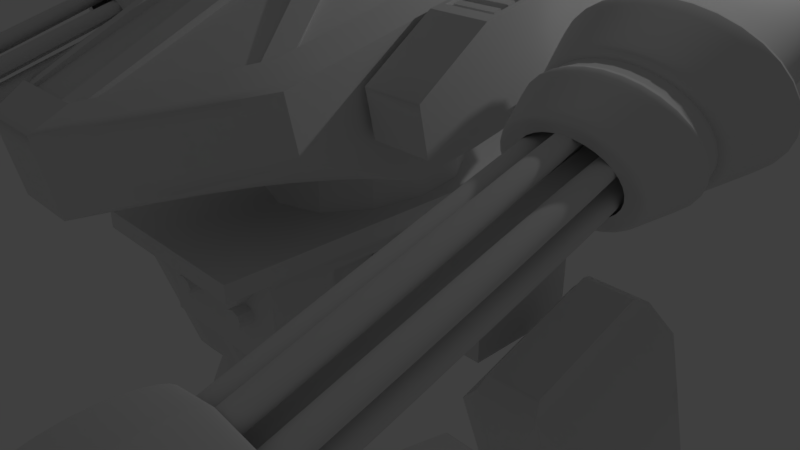 # Source: Mecha16.blend  (saved by Blender 2.79.0; exported with 4.5.12 LTS)
import bpy
from mathutils import Matrix  # noqa: F401  (used for matrix-valued properties, if any)

bpy.ops.wm.read_factory_settings(use_empty=True)
scene = bpy.context.scene
scene.name = 'Scene'

# ---- collections
col_collection_1 = bpy.data.collections.new('Collection 1'); scene.collection.children.link(col_collection_1)

# ---- materials (node trees are filled in below, after node groups)
mat_material = bpy.data.materials.new('Material')
mat_material.alpha_threshold = 0.0
mat_material.roughness = 0.5
mat_material.line_color = (0.0, 0.0, 0.0, 1.0)

# ---- material node trees

# ---- world
world_world = bpy.data.worlds.new('World'); scene.world = world_world
world_world.color = (0.05088, 0.05088, 0.05088)
world_world.use_sun_shadow = False
world_world.sun_shadow_jitter_overblur = 0.0
world_world.cycles.sampling_method = 'MANUAL'

# ---- cameras
cam_camera = bpy.data.cameras.new('Camera')
cam_camera.clip_end = 100.0
cam_camera.lens = 35.0
cam_camera.sensor_width = 32.0
cam_camera.sensor_height = 18.0
cam_camera.ortho_scale = 7.314
cam_camera.dof.focus_distance = 0.0

# ---- lights
light_lamp = bpy.data.lights.new('Lamp', 'POINT')
light_lamp.transmission_factor = 0.0
light_lamp.cutoff_distance = 30.0
light_lamp.energy = 100.0
light_lamp.shadow_buffer_clip_start = 1.001
light_lamp.shadow_soft_size = 0.1
light_lamp.shadow_maximum_resolution = 0.006
light_lamp.use_absolute_resolution = True

# ---- meshes
me_cube = bpy.data.meshes.new('Cube')
me_cube.from_pydata([(1.0, 1.484, -0.8177), (1.0, -1.484, -0.8177), (1.0, 1.484, 2.433), (1.0, -1.484, 2.433), (4.341, 0.6427, -6.022), (4.341, -0.04758, -6.919), (2.709, 0.00466, -6.603), (2.709, 0.5516, -5.893), (4.341, 0.07061, 0.5426), (4.341, -0.6197, -0.354), (2.709, -0.5286, -0.4837), (2.709, 0.01837, 0.2268), (4.011, 0.8782, -16.3), (4.011, 0.3734, -16.3), (3.273, 0.3734, -16.3), (3.273, 0.8782, -16.3), (4.498, 0.9246, -9.475), (4.498, 0.327, -9.475), (2.787, 0.327, -9.475), (2.787, 0.9246, -9.475), (2.731, -0.9325, -24.13), (0.6964, -1.538, -24.13), (0.262, -1.103, -24.13), (1.852, -0.05254, -24.13), (2.336, -0.8309, -22.43), (0.7541, -1.301, -22.67), (0.5907, -1.138, -22.67), (1.827, -0.3213, -22.43), (1.632, -0.5138, 4.622), (0.4053, -0.3318, 10.87), (1.632, 1.095, 6.412), (0.7151, 0.8117, 11.7), (0.2523, 1.33, 6.389), (0.2523, 1.025, 12.08), (1.632, 1.488, 10.45), (1.632, 1.588, 8.59), (1.632, 0.09914, 4.971), (1.632, 0.6362, 5.401), (0.8113, 0.3119, 11.44), (0.3557, -1.118, 10.02), (1.632, -1.586, 7.995), (1.632, -1.486, 6.13), (0.2523, -0.8806, 4.119), (1.337, -1.471, 8.332), (0.3221, 0.3823, 11.87), (0.7535, 0.2412, 11.06), (0.3221, 0.7454, 5.111), (0.3221, 0.0288, 4.537), (0.3952, -2.64, 5.026), (0.3952, -2.759, 7.235), (1.632, 0.7394, 7.77), (1.632, -0.2395, 6.986), (1.632, 0.6248, 9.905), (1.632, -0.3542, 9.121), (0.3952, 2.17, 8.876), (0.3952, 2.051, 11.08), (1.716, 0.9253, 7.765), (1.716, -0.9433, 6.269), (1.716, 0.7948, 10.19), (2.42, 0.9253, 7.765), (2.42, -0.9433, 6.269), (2.42, 0.7948, 10.19), (0.0, 1.33, 6.389), (0.0, 1.025, 12.08), (0.0, -0.8806, 4.119), (0.7535, -0.238, 10.67), (0.0, 0.3823, 11.87), (0.685, -0.7733, 10.15), (0.0, 0.7454, 5.111), (0.0, 0.0288, 4.537), (0.0, -2.64, 5.026), (0.0, -2.759, 7.235), (0.0, 2.17, 8.876), (0.0, 2.051, 11.08), (0.0, 1.484, -0.8177), (0.0, -1.484, -0.8177), (0.0, 1.484, 2.433), (0.0, -1.484, 2.433), (2.513, -0.7515, -23.96), (2.019, -0.2569, -23.96), (2.513, -0.7515, -23.54), (2.019, -0.2569, -23.54), (2.957, -0.5489, -23.96), (2.463, -0.05427, -23.96), (2.957, -0.5489, -23.54), (2.463, -0.05427, -23.54), (2.509, 0.598, -23.49), (4.753, 0.598, -23.49), (2.509, 0.598, -24.01), (4.753, 0.598, -24.01), (4.324, 1.839, -23.49), (4.753, 1.112, -23.49), (2.509, 1.112, -23.49), (2.938, 1.839, -23.49), (3.194, -0.563, -24.04), (2.532, 0.09945, -24.04), (3.194, -0.563, -23.46), (2.532, 0.09945, -23.46), (4.753, 1.112, -24.01), (4.324, 1.839, -24.01), (2.938, 1.839, -24.01), (2.509, 1.112, -24.01), (2.509, 0.6412, -24.01), (4.753, 0.6412, -24.01), (2.509, 0.6412, -23.49), (4.753, 0.6412, -23.49), (4.753, 0.1276, -24.01), (4.026, -0.5995, -24.01), (3.236, -0.5995, -24.01), (2.509, 0.1276, -24.01), (4.026, -0.5995, -23.49), (4.753, 0.1276, -23.49), (2.509, 0.1276, -23.49), (3.236, -0.5995, -23.49), (5.434, -0.06244, -24.13), (7.014, -1.12, -24.13), (6.575, -1.553, -24.13), (4.546, -0.9383, -24.13), (5.457, -0.3313, -22.43), (6.684, -1.153, -22.67), (6.519, -1.316, -22.67), (4.942, -0.839, -22.43), (5.265, -0.266, -23.96), (4.766, -0.7584, -23.96), (5.265, -0.266, -23.54), (4.766, -0.7584, -23.54), (4.823, -0.06133, -23.96), (4.324, -0.5537, -23.96), (4.823, -0.06133, -23.54), (4.324, -0.5537, -23.54), (4.756, 0.0927, -24.04), (4.087, -0.5667, -24.04), (4.756, 0.0927, -23.46), (4.087, -0.5667, -23.46), (2.573, 2.324, -24.08), (3.105, 4.141, -24.08), (4.147, 4.141, -24.08), (4.681, 2.324, -24.08), (2.853, 2.531, -22.38), (3.263, 3.933, -22.62), (3.988, 3.934, -22.62), (4.401, 2.532, -22.38), (3.186, 2.388, -23.92), (4.068, 2.388, -23.92), (3.186, 2.388, -23.49), (4.068, 2.388, -23.49), (3.186, 2.026, -23.92), (4.069, 2.026, -23.92), (3.186, 2.026, -23.49), (4.069, 2.026, -23.49), (3.036, 1.901, -23.99), (4.219, 1.901, -23.99), (3.036, 1.901, -23.42), (4.219, 1.901, -23.42), (2.731, -0.9325, -23.37), (0.6964, -1.538, -23.68), (1.852, -0.05254, -23.37), (0.262, -1.103, -23.68), (5.434, -0.06244, -23.37), (7.014, -1.12, -23.68), (4.546, -0.9383, -23.37), (6.575, -1.553, -23.68), (2.573, 2.324, -23.32), (3.105, 4.141, -23.63), (4.681, 2.324, -23.32), (4.147, 4.141, -23.63), (4.356, 0.3018, -21.35), (3.886, -0.1678, -21.35), (4.356, 0.9374, -21.35), (4.356, 0.6336, -21.35), (2.906, 0.6336, -21.35), (2.906, 0.9374, -21.35), (3.184, 1.407, -21.35), (4.079, 1.407, -21.35), (4.356, 0.6057, -21.35), (2.906, 0.6057, -21.35), (3.376, -0.1678, -21.35), (2.906, 0.3018, -21.35), (4.15, 0.3921, -21.35), (3.814, 0.05576, -21.35), (4.15, 0.8472, -21.35), (4.15, 0.6296, -21.35), (3.112, 0.6296, -21.35), (3.112, 0.8472, -21.35), (3.311, 1.184, -21.35), (3.952, 1.184, -21.35), (4.15, 0.6096, -21.35), (3.112, 0.6096, -21.35), (3.448, 0.05576, -21.35), (3.112, 0.3921, -21.35), (4.15, 0.3921, -23.71), (3.814, 0.05576, -23.71), (4.15, 0.8472, -23.71), (4.15, 0.6296, -23.71), (3.112, 0.6296, -23.71), (3.112, 0.8472, -23.71), (3.311, 1.184, -23.71), (3.952, 1.184, -23.71), (4.15, 0.6096, -23.71), (3.112, 0.6096, -23.71), (3.448, 0.05576, -23.71), (3.112, 0.3921, -23.71), (4.095, 0.4163, -23.54), (3.794, 0.1158, -23.54), (4.095, 0.823, -23.54), (4.095, 0.6286, -23.54), (3.167, 0.6286, -23.54), (3.167, 0.823, -23.54), (3.345, 1.123, -23.54), (3.918, 1.123, -23.54), (4.095, 0.6107, -23.54), (3.167, 0.6107, -23.54), (3.468, 0.1158, -23.54), (3.167, 0.4163, -23.54), (4.095, 0.4163, -17.38), (3.794, 0.1158, -17.38), (4.095, 0.823, -17.38), (4.095, 0.6286, -17.38), (3.167, 0.6286, -17.38), (3.167, 0.823, -17.38), (3.345, 1.123, -17.38), (3.918, 1.123, -17.38), (4.095, 0.6107, -17.38), (3.167, 0.6107, -17.38), (3.468, 0.1158, -17.38), (3.167, 0.4163, -17.38), (2.561, -0.8887, -22.79), (0.7213, -1.436, -23.07), (1.842, -0.1684, -22.79), (0.4037, -1.118, -23.07), (5.444, -0.1783, -22.79), (6.872, -1.134, -23.07), (4.717, -0.8955, -22.79), (6.551, -1.451, -23.07), (2.694, 2.413, -22.74), (3.173, 4.051, -23.02), (4.561, 2.414, -22.74), (4.078, 4.052, -23.02), (1.142, 1.905, 2.433), (1.142, -1.905, 2.433), (0.0, 1.905, 2.433), (0.0, -1.905, 2.433), (1.142, 1.905, 3.004), (1.142, -1.905, 3.004), (0.0, 1.905, 3.004), (0.0, -1.905, 3.004), (1.0, 0.9308, -0.212), (1.0, -0.9308, -0.212), (1.0, 0.9308, 1.827), (1.0, -0.9308, 1.827), (0.8613, 0.9308, -0.212), (0.8613, -0.9308, -0.212), (0.8613, 0.9308, 1.827), (0.8613, -0.9308, 1.827), (0.8789, 0.4787, -0.1351), (0.8789, -0.4787, -0.1351), (0.8789, 0.4787, 1.75), (0.8789, -0.4787, 1.75), (2.523, 0.4787, -0.1351), (2.523, -0.4787, -0.1351), (2.523, 0.4787, 1.75), (2.523, -0.4787, 1.75), (0.9436, 0.8625, 3.004), (0.9436, -0.8625, 3.004), (0.0, 0.8625, 3.004), (0.0, -0.8625, 3.004), (0.8562, 0.4561, 2.903), (0.8562, -0.4561, 2.903), (0.0, 0.9122, 2.903), (0.0, -0.9122, 2.903), (0.9784, -4.174e-07, 2.903), (0.5223, 0.79, 2.903), (0.5223, -0.79, 2.903), (0.0, -3.088e-07, 2.903), (0.4742, -3.603e-07, 2.903), (0.9784, -4.174e-07, 5.642), (0.8562, -0.4561, 5.642), (0.5223, 0.79, 5.642), (0.0, 0.9122, 5.642), (0.5223, -0.79, 5.642), (0.0, -0.9122, 5.642), (0.0, -3.088e-07, 5.642), (0.8562, 0.4561, 5.642), (0.4742, -3.603e-07, 5.642), (0.5955, -1.484, 1.347), (0.5955, -1.484, 1.767), (0.4045, -1.484, 1.347), (0.4045, -1.484, 1.767), (0.6351, -1.484, 1.557), (0.5, -1.484, 1.26), (0.5, -1.484, 1.854), (0.3649, -1.484, 1.557), (0.5, -1.484, 1.557), (0.6351, -1.608, 1.557), (0.5955, -1.608, 1.767), (0.5, -1.608, 1.26), (0.4045, -1.608, 1.347), (0.5, -1.608, 1.854), (0.4045, -1.608, 1.767), (0.3649, -1.608, 1.557), (0.5955, -1.608, 1.347), (0.5, -1.608, 1.557), (0.5955, -1.484, 0.5246), (0.5955, -1.484, 0.9449), (0.4045, -1.484, 0.5246), (0.4045, -1.484, 0.9449), (0.6351, -1.484, 0.7347), (0.5, -1.484, 0.4375), (0.5, -1.484, 1.032), (0.3649, -1.484, 0.7347), (0.5, -1.484, 0.7347), (0.6351, -1.608, 0.7347), (0.5955, -1.608, 0.9449), (0.5, -1.608, 0.4375), (0.4045, -1.608, 0.5246), (0.5, -1.608, 1.032), (0.4045, -1.608, 0.9449), (0.3649, -1.608, 0.7347), (0.5955, -1.608, 0.5246), (0.5, -1.608, 0.7347), (0.7087, 0.6192, -2.311), (0.7087, -0.6192, -2.311), (0.0, 0.6192, -2.311), (0.0, -0.6192, -2.311), (3.67, 1.076, -5.758), (3.323, 1.076, -5.758), (3.646, -0.3772, -7.457), (3.347, -0.3772, -7.457), (3.67, 0.441, 1.528), (3.323, 0.441, 1.528), (3.646, -0.9827, -0.5088), (3.347, -0.9827, -0.5088), (3.787, 0.03403, 2.529), (3.206, 0.03403, 2.529), (3.787, -0.9015, 1.314), (3.206, -0.9015, 1.314), (3.848, -0.1545, -8.51), (3.145, -0.1545, -8.51), (3.848, -0.97, 0.8493), (3.145, -0.97, 0.8493), (4.103, 0.9281, -6.48), (4.103, -0.2033, -7.949), (4.103, 0.2263, 1.573), (4.103, -0.9051, 0.1036), (3.848, 0.9769, -7.04), (3.145, 0.9769, -7.04), (3.848, 0.1613, 2.319), (3.145, 0.1613, 2.319), (2.891, -0.2033, -7.949), (2.891, 0.9281, -6.48), (2.891, -0.905, 0.1036), (2.891, 0.2263, 1.573), (4.093, 0.6258, -16.3), (3.642, 0.9358, -16.3), (4.498, 1.214, -11.58), (3.642, 0.3158, -16.3), (4.498, 0.03774, -11.58), (3.192, 0.6258, -16.3), (2.787, 0.03774, -11.58), (2.787, 1.214, -11.58), (4.498, 0.6258, -9.475), (3.642, 0.9928, -9.475), (3.642, 0.2588, -9.475), (2.787, 0.6258, -9.475), (3.642, 1.437, -11.58), (2.787, 0.6258, -11.58), (3.642, -0.185, -11.58), (4.498, 0.6258, -11.58), (3.642, 0.6258, -9.475), (3.642, 0.6258, -16.3), (4.239, 0.9731, -14.66), (4.239, 0.2784, -14.66), (3.045, 0.2784, -14.66), (3.045, 0.9731, -14.66), (3.642, 1.081, -14.72), (2.995, 0.6258, -14.72), (3.642, 0.1701, -14.72), (4.289, 0.6258, -14.72), (3.325, -3.757, 2.566), (3.325, -3.892, 4.306), (4.282, -3.757, 2.566), (4.282, -3.892, 4.306), (3.503, 1.56, 8.67), (3.503, 1.413, 10.55), (4.104, 1.56, 8.67), (4.104, 1.413, 10.55), (4.48, -3.825, 3.436), (3.127, -3.825, 3.436), (3.146, 1.486, 9.611), (4.461, 1.486, 9.611), (3.803, -3.921, 4.667), (3.803, -3.729, 2.206), (3.803, 1.382, 10.95), (3.803, 1.591, 8.274), (3.18, -0.3325, 6.259), (3.18, -0.5095, 8.528), (4.427, -0.3325, 6.259), (4.427, -0.5095, 8.528), (2.922, -0.421, 7.393), (4.685, -0.421, 7.393), (3.803, -0.2959, 5.789), (3.803, -0.5462, 8.998), (3.325, -0.7733, 6.035), (3.325, -0.9091, 7.775), (4.282, -0.7733, 6.035), (4.282, -0.9091, 7.775), (4.48, -0.8412, 6.905), (3.803, -0.7452, 5.674), (3.127, -0.8412, 6.905), (3.803, -0.9372, 8.135), (3.088, -3.216, 2.724), (3.803, -3.064, 5.82), (3.048, -2.957, 4.445), (3.803, -2.849, 3.07), (4.559, -2.957, 4.445), (4.338, -3.033, 5.418), (4.338, -2.881, 3.473), (3.269, -3.033, 5.418), (3.269, -2.881, 3.473), (3.088, -3.723, 2.135), (3.088, -3.419, 5.326), (3.088, -3.926, 4.737), (4.519, -3.216, 2.724), (4.519, -3.723, 2.135), (3.804, -4.398, 1.216), (4.519, -3.926, 4.737), (3.803, -3.968, 5.276), (3.803, -3.681, 1.596), (4.815, -3.825, 3.436), (2.792, -3.825, 3.436), (4.815, -3.318, 4.025), (3.803, -3.174, 2.185), (3.25, -4.43, 1.633), (2.792, -3.318, 4.025), (3.698, -0.2313, 7.404), (3.698, -0.2613, 7.789), (3.909, -0.2313, 7.404), (3.909, -0.2613, 7.789), (3.953, -0.2463, 7.596), (3.654, -0.2463, 7.596), (3.803, -0.2676, 7.869), (3.803, -0.2251, 7.324), (3.803, -0.2463, 7.596), (3.803, -4.207, 3.288), (3.909, -4.201, 3.209), (3.803, -4.165, 2.744), (3.909, -4.171, 2.824), (3.953, -4.186, 3.016), (3.654, -4.186, 3.016), (3.698, -4.201, 3.209), (3.698, -4.171, 2.824), (3.803, -1.281, 6.619), (3.803, -4.202, 3.223), (3.884, -4.197, 3.162), (3.803, -4.17, 2.809), (3.884, -4.174, 2.87), (3.917, -4.186, 3.016), (3.69, -4.186, 3.016), (3.723, -4.197, 3.162), (3.723, -4.174, 2.87), (3.884, -1.277, 6.558), (3.803, -1.249, 6.205), (3.884, -1.254, 6.265), (3.917, -1.265, 6.412), (3.69, -1.265, 6.412), (3.723, -1.277, 6.558), (3.723, -1.254, 6.265), (3.803, -1.265, 6.412), (3.698, -0.2919, 8.18), (3.698, -0.3219, 8.565), (3.909, -0.2919, 8.18), (3.909, -0.3219, 8.565), (3.953, -0.3069, 8.373), (3.654, -0.3069, 8.373), (3.803, -0.3281, 8.645), (3.803, -0.2857, 8.101), (3.803, -0.3069, 8.373), (3.803, -4.268, 4.065), (3.909, -4.261, 3.985), (3.803, -4.225, 3.52), (3.909, -4.231, 3.6), (3.953, -4.246, 3.793), (3.654, -4.246, 3.793), (3.698, -4.261, 3.985), (3.698, -4.231, 3.6), (3.803, -1.342, 7.395), (3.803, -4.263, 4.0), (3.884, -4.258, 3.939), (3.803, -4.23, 3.586), (3.884, -4.235, 3.646), (3.917, -4.246, 3.793), (3.69, -4.246, 3.793), (3.723, -4.258, 3.939), (3.723, -4.235, 3.646), (3.884, -1.337, 7.335), (3.803, -1.31, 6.981), (3.884, -1.314, 7.042), (3.917, -1.326, 7.188), (3.69, -1.326, 7.188), (3.723, -1.337, 7.335), (3.723, -1.314, 7.042), (3.803, -1.326, 7.188), (3.698, -0.175, 6.682), (3.698, -0.205, 7.067), (3.909, -0.175, 6.682), (3.909, -0.205, 7.067), (3.953, -0.19, 6.874), (3.654, -0.19, 6.874), (3.803, -0.2112, 7.146), (3.803, -0.1688, 6.602), (3.803, -0.19, 6.874), (3.803, -4.151, 2.566), (3.909, -4.145, 2.486), (3.803, -4.108, 2.022), (3.909, -4.115, 2.101), (3.953, -4.13, 2.294), (3.654, -4.13, 2.294), (3.698, -4.145, 2.486), (3.698, -4.115, 2.101), (3.803, -1.225, 5.897), (3.803, -4.146, 2.501), (3.884, -4.141, 2.44), (3.803, -4.113, 2.087), (3.884, -4.118, 2.148), (3.917, -4.13, 2.294), (3.69, -4.13, 2.294), (3.723, -4.141, 2.44), (3.723, -4.118, 2.148), (3.884, -1.22, 5.836), (3.803, -1.193, 5.483), (3.884, -1.198, 5.543), (3.917, -1.209, 5.69), (3.69, -1.209, 5.69), (3.723, -1.22, 5.836), (3.723, -1.198, 5.543), (3.803, -1.209, 5.69), (3.363, -0.2632, 7.812), (3.363, -0.2932, 8.197), (3.575, -0.2632, 7.812), (3.575, -0.2932, 8.197), (3.618, -0.2782, 8.005), (3.319, -0.2782, 8.005), (3.469, -0.2994, 8.277), (3.469, -0.257, 7.732), (3.469, -0.2782, 8.005), (3.469, -4.239, 3.697), (3.575, -4.233, 3.617), (3.469, -4.196, 3.152), (3.575, -4.203, 3.232), (3.618, -4.218, 3.424), (3.319, -4.218, 3.424), (3.363, -4.233, 3.617), (3.363, -4.203, 3.232), (3.469, -1.313, 7.027), (3.469, -4.234, 3.631), (3.549, -4.229, 3.571), (3.469, -4.202, 3.217), (3.549, -4.206, 3.278), (3.583, -4.218, 3.424), (3.355, -4.218, 3.424), (3.388, -4.229, 3.571), (3.388, -4.206, 3.278), (3.549, -1.309, 6.966), (3.469, -1.281, 6.613), (3.549, -1.286, 6.674), (3.583, -1.297, 6.82), (3.355, -1.297, 6.82), (3.388, -1.309, 6.966), (3.388, -1.286, 6.674), (3.469, -1.297, 6.82), (3.363, -0.2068, 7.09), (3.363, -0.2369, 7.475), (3.575, -0.2068, 7.09), (3.575, -0.2369, 7.475), (3.618, -0.2219, 7.283), (3.319, -0.2219, 7.283), (3.469, -0.2431, 7.555), (3.469, -0.2006, 7.01), (3.469, -0.2219, 7.283), (3.469, -4.183, 2.974), (3.575, -4.176, 2.895), (3.469, -4.14, 2.43), (3.575, -4.146, 2.51), (3.618, -4.161, 2.702), (3.319, -4.161, 2.702), (3.363, -4.176, 2.895), (3.363, -4.146, 2.51), (3.469, -1.257, 6.305), (3.469, -4.178, 2.909), (3.549, -4.173, 2.849), (3.469, -4.145, 2.495), (3.549, -4.15, 2.556), (3.583, -4.161, 2.702), (3.355, -4.161, 2.702), (3.388, -4.173, 2.849), (3.388, -4.15, 2.556), (3.549, -1.252, 6.244), (3.469, -1.225, 5.891), (3.549, -1.229, 5.952), (3.583, -1.241, 6.098), (3.355, -1.241, 6.098), (3.388, -1.252, 6.244), (3.388, -1.229, 5.952), (3.469, -1.241, 6.098), (4.038, -0.2632, 7.812), (4.038, -0.2932, 8.197), (4.249, -0.2632, 7.812), (4.249, -0.2932, 8.197), (4.293, -0.2782, 8.005), (3.994, -0.2782, 8.005), (4.144, -0.2994, 8.277), (4.144, -0.257, 7.732), (4.144, -0.2782, 8.005), (4.144, -4.239, 3.697), (4.249, -4.233, 3.617), (4.144, -4.196, 3.152), (4.249, -4.203, 3.232), (4.293, -4.218, 3.424), (3.994, -4.218, 3.424), (4.038, -4.233, 3.617), (4.038, -4.203, 3.232), (4.144, -1.313, 7.027), (4.144, -4.234, 3.631), (4.224, -4.229, 3.571), (4.144, -4.202, 3.217), (4.224, -4.206, 3.278), (4.257, -4.218, 3.424), (4.03, -4.218, 3.424), (4.063, -4.229, 3.571), (4.063, -4.206, 3.278), (4.224, -1.309, 6.966), (4.144, -1.281, 6.613), (4.224, -1.286, 6.674), (4.257, -1.297, 6.82), (4.03, -1.297, 6.82), (4.063, -1.309, 6.966), (4.063, -1.286, 6.674), (4.144, -1.297, 6.82), (4.038, -0.2068, 7.09), (4.038, -0.2369, 7.475), (4.249, -0.2068, 7.09), (4.249, -0.2369, 7.475), (4.293, -0.2219, 7.283), (3.994, -0.2219, 7.283), (4.144, -0.2431, 7.555), (4.144, -0.2006, 7.01), (4.144, -0.2219, 7.283), (4.144, -4.183, 2.974), (4.249, -4.176, 2.895), (4.144, -4.14, 2.43), (4.249, -4.146, 2.51), (4.293, -4.161, 2.702), (3.994, -4.161, 2.702), (4.038, -4.176, 2.895), (4.038, -4.146, 2.51), (4.144, -1.257, 6.305), (4.144, -4.178, 2.909), (4.224, -4.173, 2.849), (4.144, -4.145, 2.495), (4.224, -4.15, 2.556), (4.257, -4.161, 2.702), (4.03, -4.161, 2.702), (4.063, -4.173, 2.849), (4.063, -4.15, 2.556), (4.224, -1.252, 6.244), (4.144, -1.225, 5.891), (4.224, -1.229, 5.952), (4.257, -1.241, 6.098), (4.03, -1.241, 6.098), (4.063, -1.252, 6.244), (4.063, -1.229, 5.952), (4.144, -1.241, 6.098), (3.396, -0.7834, 6.163), (3.396, -0.8991, 7.646), (4.211, -0.7834, 6.163), (4.211, -0.8991, 7.646), (4.38, -0.8412, 6.905), (3.803, -0.7594, 5.856), (3.227, -0.8412, 6.905), (3.803, -0.9231, 7.954), (3.803, -3.556, 5.091), (4.282, -3.528, 4.73), (3.803, -3.364, 2.63), (4.282, -3.392, 2.99), (4.48, -3.46, 3.86), (3.127, -3.46, 3.86), (3.325, -3.528, 4.73), (3.325, -3.392, 2.99), (3.803, -3.46, 3.86), (4.519, -3.419, 5.326), (4.526, -3.931, 4.798), (3.811, -3.973, 5.337), (3.803, -3.461, 5.865), (3.25, -4.587, 3.647), (3.065, -3.929, 4.77), (2.769, -3.827, 3.469), (3.021, -4.509, 2.64), (4.357, -4.43, 1.633), (3.081, -3.718, 2.072), (3.796, -3.676, 1.533), (4.586, -4.509, 2.64), (4.357, -4.587, 3.647), (4.547, -3.72, 2.094), (4.843, -3.821, 3.396), (3.804, -4.62, 4.065), (3.809, -4.623, 4.112), (4.363, -4.591, 3.694), (3.003, -4.511, 2.666), (3.232, -4.589, 3.673), (3.244, -4.426, 1.585), (3.798, -4.394, 1.168), (4.609, -4.506, 2.609), (4.379, -4.428, 1.602), (3.028, -0.8443, 6.901), (2.793, -0.4813, 7.323), (3.803, -0.9543, 8.311), (3.803, -0.6247, 9.162), (3.089, -0.5827, 8.623), (3.089, -0.3799, 6.023), (3.803, -0.3379, 5.485), (4.814, -0.4813, 7.323), (4.518, -0.3799, 6.023), (4.518, -0.5827, 8.623), (3.255, -0.7666, 5.904), (3.255, -0.9221, 7.898), (4.352, -0.7666, 5.904), (4.352, -0.9221, 7.898), (4.579, -0.8443, 6.901), (3.803, -0.7343, 5.491), (2.8, -0.3409, 7.486), (2.496, 0.1288, 8.032), (3.803, -0.4833, 9.311), (3.803, -0.05676, 10.41), (2.879, -0.002404, 9.715), (2.879, 0.26, 6.35), (3.803, 0.3144, 5.653), (5.111, 0.1288, 8.032), (4.728, 0.26, 6.35), (4.728, -0.002404, 9.715), (3.094, -0.2403, 6.196), (3.094, -0.4416, 8.777), (4.513, -0.2403, 6.196), (4.513, -0.4416, 8.777), (4.806, -0.3409, 7.486), (3.803, -0.1986, 5.662), (2.943, -0.3409, 7.486), (3.803, -0.4631, 9.053), (3.195, -0.2546, 6.379), (3.195, -0.4273, 8.594), (4.412, -0.2546, 6.379), (4.412, -0.4273, 8.594), (4.664, -0.3409, 7.486), (3.803, -0.2188, 5.92), (2.934, 0.1288, 8.032), (3.803, 0.005498, 9.613), (3.189, 0.04162, 9.15), (3.189, 0.216, 6.915), (3.803, 0.2521, 6.452), (4.672, 0.1288, 8.032), (4.418, 0.216, 6.915), (4.418, 0.04162, 9.15), (2.922, 1.237, 9.32), (3.18, 1.148, 10.45), (4.685, 1.237, 9.32), (4.427, 1.325, 8.186), (3.803, 1.111, 10.92), (4.427, 1.148, 10.45), (3.803, 1.362, 7.716), (3.18, 1.325, 8.186), (3.289, 1.486, 9.611), (3.377, 1.407, 10.63), (4.318, 1.486, 9.611), (4.23, 1.566, 8.595), (3.803, 1.395, 10.78), (4.23, 1.407, 10.63), (3.803, 1.577, 8.444), (3.377, 1.566, 8.595), (3.803, 1.886, 10.08), (4.318, 1.886, 10.08), (3.289, 1.886, 10.08), (3.803, 1.977, 8.908), (3.803, 1.795, 11.24), (3.503, 1.813, 11.02), (4.104, 1.959, 9.135), (4.104, 1.813, 11.02), (3.503, 1.959, 9.135), (3.366, 1.613, 8.823), (3.216, 1.562, 9.483), (3.216, 1.842, 9.808), (3.366, 1.893, 9.149), (3.482, 1.454, 10.87), (3.692, 1.441, 11.02), (3.692, 1.721, 11.35), (3.482, 1.734, 11.19), (4.391, 1.562, 9.483), (4.241, 1.613, 8.823), (4.241, 1.893, 9.149), (4.391, 1.842, 9.808), (4.125, 1.639, 8.496), (3.915, 1.651, 8.337), (3.915, 1.931, 8.662), (4.125, 1.919, 8.821), (3.915, 1.441, 11.02), (4.125, 1.454, 10.87), (4.125, 1.734, 11.19), (3.915, 1.721, 11.35), (3.216, 1.531, 9.878), (3.366, 1.479, 10.54), (3.366, 1.759, 10.86), (3.216, 1.811, 10.2), (3.692, 1.651, 8.337), (3.482, 1.639, 8.496), (3.482, 1.919, 8.821), (3.692, 1.931, 8.662), (4.241, 1.479, 10.54), (4.391, 1.531, 9.878), (4.391, 1.811, 10.2), (4.241, 1.759, 10.86), (3.803, -3.044, 5.57), (3.185, -2.957, 4.445), (3.803, -2.869, 3.32), (4.422, -2.957, 4.445), (4.241, -3.019, 5.241), (4.241, -2.895, 3.649), (3.366, -3.019, 5.241), (3.366, -2.895, 3.649), (1.716, -1.02, 7.692), (1.716, -0.4626, 9.188), (2.42, -0.4626, 9.188), (2.42, -1.02, 7.692), (1.805, 0.6983, 9.46), (2.331, 0.6983, 9.46), (2.331, -0.2985, 8.662), (1.805, -0.2985, 8.662), (1.77, 0.6984, 10.12), (2.366, 0.6984, 10.12), (2.366, -0.3663, 9.265), (1.77, -0.3663, 9.265), (2.318, -0.2532, 7.922), (1.818, -0.2532, 7.922), (1.818, 0.7811, 8.542), (1.818, 0.6619, 8.654), (1.818, 0.6491, 8.464), (1.818, 0.5312, 8.549), (1.818, 0.4658, 8.497), (1.818, 0.4004, 8.445), (1.818, 0.3851, 8.309), (1.818, 0.2697, 8.34), (1.818, 0.2531, 8.232), (1.818, 0.139, 8.235), (1.818, 0.1211, 8.154), (1.818, 0.008265, 8.131), (1.818, -0.0571, 8.079), (1.818, -0.1225, 8.026), (1.818, -0.1878, 7.974), (2.318, -0.1878, 7.974), (2.318, -0.1225, 8.026), (2.318, -0.0571, 8.079), (2.318, 0.008265, 8.131), (2.318, 0.07363, 8.183), (2.318, 0.139, 8.235), (2.318, 0.2531, 8.232), (2.318, 0.2697, 8.34), (2.318, 0.3851, 8.309), (2.318, 0.4004, 8.445), (2.318, 0.4658, 8.497), (2.318, 0.5312, 8.549), (2.318, 0.6491, 8.464), (2.318, 0.6619, 8.654), (2.318, 0.7811, 8.542), (2.318, -0.3255, 9.268), (1.818, -0.3255, 9.268), (1.818, -0.2601, 9.32), (1.818, 0.655, 10.05), (1.818, 0.5896, 10.0), (1.818, 0.5243, 9.948), (1.818, 0.4589, 9.896), (1.818, 0.3935, 9.843), (1.818, 0.3282, 9.791), (1.818, 0.2628, 9.739), (1.818, 0.1974, 9.686), (1.818, 0.1321, 9.634), (1.818, 0.06671, 9.582), (1.818, 0.001343, 9.529), (1.818, -0.06402, 9.477), (1.818, -0.1294, 9.425), (1.818, -0.1947, 9.372), (2.318, -0.2601, 9.32), (2.318, -0.1947, 9.372), (2.318, -0.1294, 9.425), (2.318, -0.06402, 9.477), (2.318, 0.001343, 9.529), (2.318, 0.06671, 9.582), (2.318, 0.1321, 9.634), (2.318, 0.1974, 9.686), (2.318, 0.2628, 9.739), (2.318, 0.3282, 9.791), (2.318, 0.3935, 9.843), (2.318, 0.4589, 9.896), (2.318, 0.5243, 9.948), (2.318, 0.5896, 10.0), (2.318, 0.655, 10.05), (1.256, -1.556, 8.119), (1.329, -1.337, 8.295), (0.7515, 0.1875, 11.18), (1.329, -1.486, 8.486), (0.8, 0.2257, 10.78), (0.6603, 0.2212, 10.96), (0.4069, 0.2522, 11.5), (0.0, 0.2522, 11.5), (0.8, -0.1627, 10.47), (0.4584, -2.51, 7.793), (1.329, -0.4098, 9.446), (1.329, 0.4452, 10.13), (0.7866, -0.3875, 10.27), (0.0, -2.51, 7.793), (0.4053, 0.3076, 11.38), (0.0, 0.3076, 11.38), (0.0, -0.3318, 10.87), (0.4574, -2.516, 7.621), (1.337, -0.3705, 9.311), (1.337, 0.5031, 10.01), (0.0, -1.118, 10.02), (0.0, -2.516, 7.621), (0.6464, -0.3989, 10.44), (0.7251, 0.8675, 6.62), (0.6603, -0.1756, 10.64), (0.7565, -0.7176, 9.951), (0.6539, -0.9182, 9.818), (1.004, 0.05889, 5.318), (0.5971, -0.7473, 10.09), (0.5587, 0.8988, 6.774), (0.0, 0.8988, 6.774), (0.5836, -0.2416, 5.138), (1.004, 0.579, 5.782), (1.004, 0.992, 6.113), (0.0, -0.2416, 5.138), (0.0, -1.872, 6.273), (1.329, 0.6812, 8.29), (1.329, -0.1738, 7.605), (0.4584, -1.872, 6.273), (0.0, 0.4882, 9.658), (0.4069, 0.4882, 9.658), (1.329, -1.25, 6.645), (0.7515, 0.4235, 9.341), (0.7515, 0.352, 10.67), (1.329, -1.322, 7.975), (0.4069, 0.4168, 10.99), (0.0, 0.4168, 10.99), (0.4584, -2.345, 7.282), (1.329, -0.2452, 8.936), (1.329, 0.6097, 9.62), (0.0, -2.345, 7.282), (0.0, -2.476, 7.177), (1.329, 0.4783, 9.515), (1.329, -0.3767, 8.831), (0.4584, -2.476, 7.177), (0.0, 0.2853, 10.88), (0.4069, 0.2853, 10.88), (1.329, -1.453, 7.87), (0.7515, 0.2206, 10.57), (0.2494, -1.207, 9.716), (0.4434, -1.129, 9.739), (0.4637, -0.8893, 10.04), (0.2502, -1.02, 9.972), (0.2928, -0.2452, 10.78), (0.2858, -0.4635, 10.57), (0.4899, -0.4395, 10.52), (0.4981, -0.2189, 10.73), (0.2928, 0.2688, 11.19), (0.4981, 0.2517, 11.11), (0.0, -0.4635, 10.57), (0.0, -0.2452, 10.78), (0.5421, -2.395, 7.551), (0.3441, -2.493, 7.484), (1.329, -0.2802, 9.228), (1.329, -0.5069, 9.037), (0.0, -1.207, 9.716), (0.0, -1.02, 9.972), (0.7708, -0.8203, 10.2), (0.8306, -0.9997, 9.917), (0.3475, -0.2803, 11.0), (0.3399, -0.5197, 10.77), (0.5805, -0.9795, 10.18), (0.3084, -1.13, 10.11), (0.6054, -0.2506, 10.93), (0.31, -1.348, 9.926), (0.8233, -0.442, 10.58), (0.9899, -0.4244, 10.39), (0.4949, -2.492, 7.666), (0.5512, -1.257, 9.946), (0.5945, -0.493, 10.71), (0.0, -0.2902, 11.0), (0.2969, -2.591, 7.6), (0.0, -0.5084, 10.79), (1.004, -0.1837, 10.6), (0.9415, -0.7861, 10.06), (0.8428, -0.2022, 10.79), (0.9942, 0.2174, 10.94), (0.8546, 0.2129, 11.11), (1.314, -1.633, 8.202), (1.387, -1.415, 8.379), (0.5775, 0.2392, 11.34), (0.3722, 0.2563, 11.42), (1.38, -0.5267, 9.133), (1.38, -0.3001, 9.324), (0.0, -1.145, 10.1), (0.0, -1.333, 9.841), (0.0, 0.8675, 6.62), (0.0, 0.05889, 5.318), (0.0, 0.579, 5.782), (0.0, 0.992, 6.113), (0.9246, 1.01, 10.44), (1.466, 0.7926, 12.26), (1.125, 0.9622, 10.01), (1.602, 0.7549, 11.97), (1.207, 0.8071, 9.727), (1.633, 0.6922, 11.86), (1.125, 0.6355, 9.75), (1.603, 0.6237, 11.86), (0.9246, 0.548, 10.07), (1.467, 0.5598, 12.07), (0.7247, 0.5958, 10.49), (1.331, 0.5976, 12.36), (0.6419, 0.751, 10.77), (1.301, 0.6603, 12.47), (0.7247, 0.9225, 10.75), (1.331, 0.7288, 12.47), (1.551, 0.868, 11.52), (1.512, 0.8889, 11.38), (1.514, 0.8666, 11.48), (1.312, 0.9367, 11.8), (1.354, 0.915, 11.94), (1.334, 0.9096, 11.86), (1.627, 0.7248, 11.26), (1.594, 0.7337, 11.09), (1.589, 0.7267, 11.22), (1.551, 0.5665, 11.28), (1.512, 0.5622, 11.12), (1.514, 0.5721, 11.24), (1.354, 0.4803, 11.59), (1.312, 0.4746, 11.43), (1.334, 0.4932, 11.53), (1.157, 0.5274, 12.01), (1.112, 0.5224, 11.86), (1.154, 0.5363, 11.91), (1.08, 0.6705, 12.27), (1.029, 0.6776, 12.14), (1.079, 0.6761, 12.17), (1.157, 0.8288, 12.25), (1.112, 0.8492, 12.12), (1.154, 0.8308, 12.15), (4.131, 1.25, -8.62), (3.717, 1.25, -8.62), (4.131, 1.189, -7.736), (3.717, 1.189, -7.736), (4.131, 1.021, -7.09), (3.717, 1.021, -7.09), (4.131, 0.7922, -6.853), (3.717, 0.7922, -6.853), (4.131, 0.5634, -7.09), (3.717, 0.5634, -7.09), (4.131, 0.3959, -7.736), (3.717, 0.3959, -7.736), (4.131, 0.3346, -8.62), (3.717, 0.3346, -8.62), (4.131, 0.3959, -9.503), (3.717, 0.3959, -9.503), (4.131, 0.5634, -10.15), (3.717, 0.5634, -10.15), (4.131, 0.7922, -10.39), (3.717, 0.7922, -10.39), (4.131, 1.021, -10.15), (3.717, 1.021, -10.15), (4.131, 1.189, -9.503), (3.717, 1.189, -9.503), (4.131, 0.9034, -8.62), (3.717, 0.9034, -8.62), (4.131, 0.8885, -8.405), (3.717, 0.8885, -8.405), (4.131, 0.8478, -8.248), (3.717, 0.8478, -8.248), (4.131, 0.7922, -8.191), (3.717, 0.7922, -8.191), (4.131, 0.7366, -8.248), (3.717, 0.7366, -8.248), (4.131, 0.6959, -8.405), (3.717, 0.6959, -8.405), (4.131, 0.681, -8.62), (3.717, 0.681, -8.62), (4.131, 0.6959, -8.835), (3.717, 0.6959, -8.835), (4.131, 0.7366, -8.992), (3.717, 0.7366, -8.992), (4.131, 0.7922, -9.049), (3.717, 0.7922, -9.049), (4.131, 0.8478, -8.992), (3.717, 0.8478, -8.992), (4.131, 0.8885, -8.835), (3.717, 0.8885, -8.835), (3.639, 1.25, -8.62), (3.224, 1.25, -8.62), (3.639, 1.189, -7.736), (3.224, 1.189, -7.736), (3.639, 1.021, -7.09), (3.224, 1.021, -7.09), (3.639, 0.7922, -6.853), (3.224, 0.7922, -6.853), (3.639, 0.5634, -7.09), (3.224, 0.5634, -7.09), (3.639, 0.3959, -7.736), (3.224, 0.3959, -7.736), (3.639, 0.3346, -8.62), (3.224, 0.3346, -8.62), (3.639, 0.3959, -9.503), (3.224, 0.3959, -9.503), (3.639, 0.5634, -10.15), (3.224, 0.5634, -10.15), (3.639, 0.7922, -10.39), (3.224, 0.7922, -10.39), (3.639, 1.021, -10.15), (3.224, 1.021, -10.15), (3.639, 1.189, -9.503), (3.224, 1.189, -9.503), (3.639, 0.9034, -8.62), (3.224, 0.9034, -8.62), (3.639, 0.8885, -8.405), (3.224, 0.8885, -8.405), (3.639, 0.8478, -8.248), (3.224, 0.8478, -8.248), (3.639, 0.7922, -8.191), (3.224, 0.7922, -8.191), (3.639, 0.7366, -8.248), (3.224, 0.7366, -8.248), (3.639, 0.6959, -8.405), (3.224, 0.6959, -8.405), (3.639, 0.681, -8.62), (3.224, 0.681, -8.62), (3.639, 0.6959, -8.835), (3.224, 0.6959, -8.835), (3.639, 0.7366, -8.992), (3.224, 0.7366, -8.992), (3.639, 0.7922, -9.049), (3.224, 0.7922, -9.049), (3.639, 0.8478, -8.992), (3.224, 0.8478, -8.992), (3.639, 0.8885, -8.835), (3.224, 0.8885, -8.835), (3.108, 0.901, -8.62), (3.108, 0.8864, -8.41), (3.108, 0.8466, -8.256), (3.108, 0.7922, -8.2), (3.108, 0.7379, -8.256), (3.108, 0.6981, -8.41), (3.108, 0.6835, -8.62), (3.108, 0.6981, -8.83), (3.108, 0.7379, -8.983), (3.108, 0.7922, -9.04), (3.108, 0.8466, -8.983), (3.108, 0.8864, -8.83), (4.222, 0.901, -8.62), (4.222, 0.8864, -8.41), (4.222, 0.8466, -8.256), (4.222, 0.7922, -8.2), (4.222, 0.7379, -8.256), (4.222, 0.6981, -8.41), (4.222, 0.6835, -8.62), (4.222, 0.6981, -8.83), (4.222, 0.7379, -8.983), (4.222, 0.7922, -9.04), (4.222, 0.8466, -8.983), (4.222, 0.8864, -8.83), (4.815, -3.818, 3.444), (4.519, -3.919, 4.745), (4.462, -3.818, 3.357), (3.145, -3.818, 3.357), (4.539, -2.95, 4.357), (3.068, -2.95, 4.357), (4.788, -3.815, 3.318), (2.819, -3.815, 3.318), (4.788, -3.309, 3.908), (2.819, -3.309, 3.908), (4.462, -3.454, 3.782), (3.145, -3.454, 3.782), (3.803, -3.451, 3.749), (4.588, -4.499, 2.518), (4.817, -3.812, 3.278), (4.566, -4.502, 2.549), (4.406, -2.951, 4.373), (3.201, -2.951, 4.373), (4.298, -3.762, 2.637), (4.356, -2.887, 3.553), (4.543, -3.731, 2.242), (4.543, -3.225, 2.831), (4.298, -3.397, 3.062), (3.803, -3.372, 2.731), (4.398, -4.434, 1.685), (4.572, -3.728, 2.201), (4.376, -4.437, 1.716), (4.256, -2.9, 3.715), (3.309, -3.762, 2.637), (3.251, -2.887, 3.553), (3.064, -3.731, 2.242), (3.064, -3.225, 2.831), (3.309, -3.397, 3.062), (3.351, -2.9, 3.715), (4.267, -3.893, 4.317), (4.267, -3.756, 2.555), (4.321, -2.88, 3.46), (4.321, -3.033, 5.43), (4.497, -3.927, 4.754), (4.497, -3.722, 2.118), (4.497, -3.215, 2.707), (4.267, -3.528, 4.742), (4.267, -3.391, 2.979), (4.459, -3.46, 3.86), (4.504, -3.932, 4.815), (4.497, -3.421, 5.343), (4.346, -4.592, 3.707), (4.34, -4.588, 3.66), (4.227, -2.894, 3.639), (4.227, -3.02, 5.251), (4.442, -3.454, 3.781), (4.283, -3.397, 3.051), (3.832, -3.919, 4.645), (3.832, -3.73, 2.227), (3.836, -2.851, 3.094), (3.836, -3.062, 5.796), (3.846, -3.966, 5.244), (3.846, -3.684, 1.628), (3.846, -3.177, 2.217), (3.832, -3.554, 5.069), (3.832, -3.365, 2.651), (3.844, -3.46, 3.86), (3.854, -3.97, 5.304), (3.846, -3.459, 5.833), (3.843, -4.622, 4.086), (3.837, -4.618, 4.04), (3.83, -2.87, 3.34), (3.83, -3.043, 5.551), (3.843, -3.451, 3.751), (3.833, -3.373, 2.751), (3.317, -3.89, 4.27), (4.29, -3.89, 4.27), (3.26, -3.029, 5.378), (4.347, -3.029, 5.378), (3.076, -3.922, 4.684), (4.531, -3.922, 4.684), (3.076, -3.415, 5.273), (3.317, -3.525, 4.695), (4.29, -3.525, 4.695), (3.803, -3.552, 5.04), (3.053, -3.924, 4.716), (3.223, -4.586, 3.631), (3.241, -4.584, 3.606), (4.531, -3.415, 5.273), (3.359, -3.016, 5.208), (4.248, -3.016, 5.208), (4.531, -3.915, 4.691), (4.275, -3.526, 4.705), (3.833, -3.55, 5.019), (4.469, -3.828, 3.486), (4.547, -2.961, 4.501), (4.798, -3.83, 3.511), (4.469, -3.464, 3.91), (3.803, -3.465, 3.931), (4.798, -3.324, 4.1), (4.412, -2.96, 4.491), (4.798, -3.824, 3.518), (4.448, -3.464, 3.911), (3.843, -3.465, 3.929), (3.138, -3.828, 3.486), (3.06, -2.961, 4.501), (2.809, -3.83, 3.511), (2.809, -3.324, 4.1), (3.138, -3.464, 3.91), (2.786, -3.833, 3.543), (3.016, -4.515, 2.723), (3.034, -4.513, 2.698), (3.195, -2.96, 4.491), (3.337, -3.893, 4.315), (3.337, -3.756, 2.557), (3.282, -3.033, 5.428), (3.282, -2.88, 3.463), (3.106, -3.927, 4.751), (3.106, -3.722, 2.121), (3.106, -3.215, 2.711), (3.337, -3.528, 4.739), (3.337, -3.391, 2.981), (3.144, -3.46, 3.86), (3.258, -4.426, 1.574), (3.098, -3.717, 2.059), (3.264, -4.429, 1.623), (3.106, -3.42, 5.34), (3.377, -3.019, 5.249), (3.377, -2.894, 3.641), (3.161, -3.454, 3.781), (3.321, -3.397, 3.053), (3.329, -3.525, 4.703), (3.155, -3.464, 3.911), (3.789, -3.92, 4.655), (3.789, -3.729, 2.217), (3.787, -3.063, 5.808), (3.787, -2.85, 3.082), (3.781, -3.967, 5.26), (3.781, -3.682, 1.613), (3.781, -3.176, 2.202), (3.789, -3.555, 5.08), (3.789, -3.365, 2.641), (3.782, -3.46, 3.86), (3.781, -4.395, 1.18), (3.774, -3.677, 1.55), (3.786, -4.399, 1.229), (3.781, -3.46, 5.849), (3.79, -3.044, 5.56), (3.79, -2.87, 3.33), (3.783, -3.451, 3.75), (3.788, -3.372, 2.741), (3.788, -3.551, 5.029), (3.783, -3.465, 3.93), (4.519, -3.698, 2.164), (3.803, -3.656, 1.625), (4.497, -3.697, 2.147), (3.846, -3.659, 1.657), (3.088, -3.912, 4.754), (3.803, -3.954, 5.293), (3.106, -3.913, 4.767), (3.781, -3.952, 5.276), (3.088, -3.699, 2.163), (2.792, -3.801, 3.464), (2.819, -3.791, 3.346), (3.064, -3.707, 2.27), (3.065, -3.825, 3.436), (3.281, -3.899, 4.386), (4.325, -3.899, 4.386), (3.803, -3.929, 4.779), (4.542, -3.825, 3.436), (3.803, -3.72, 2.093), (4.325, -3.751, 2.486), (3.281, -3.751, 2.486), (4.522, -3.818, 3.35), (3.085, -3.818, 3.35), (3.264, -3.757, 2.564), (4.343, -3.757, 2.564), (4.309, -3.75, 2.474), (4.309, -3.9, 4.398), (3.835, -3.928, 4.755), (3.835, -3.722, 2.117), (3.273, -3.896, 4.347), (4.334, -3.896, 4.347), (3.078, -3.829, 3.49), (4.529, -3.829, 3.49), (3.294, -3.75, 2.477), (3.294, -3.899, 4.396), (3.787, -3.721, 2.105), (3.787, -3.928, 4.767), (3.106, -3.924, 4.705), (4.501, -3.924, 4.705), (4.79, -3.825, 3.436), (3.803, -3.685, 1.642), (4.763, -3.816, 3.321), (2.843, -3.816, 3.321), (3.082, -3.734, 2.272), (4.524, -3.734, 2.272), (4.479, -3.724, 2.151), (4.479, -3.925, 4.721), (3.845, -3.962, 5.198), (3.845, -3.687, 1.674), (3.094, -3.919, 4.652), (4.513, -3.919, 4.652), (2.834, -3.83, 3.509), (4.773, -3.83, 3.509), (3.124, -3.725, 2.155), (3.124, -3.925, 4.718), (3.782, -3.686, 1.659), (3.782, -3.963, 5.214), (2.817, -3.825, 3.436), (3.803, -3.965, 5.23), (4.501, -3.726, 2.168), (3.106, -3.726, 2.168), (2.778, -0.3068, 7.526), (3.803, -0.4522, 9.391), (3.079, -0.2039, 6.207), (3.079, -0.4096, 8.845), (4.528, -0.2039, 6.207), (4.528, -0.4096, 8.845), (4.829, -0.3068, 7.526), (3.803, -0.1613, 5.661), (2.536, 0.06627, 7.96), (3.803, -0.1135, 10.26), (2.907, 0.1934, 6.33), (2.907, -0.06088, 9.59), (4.699, 0.1934, 6.33), (4.699, -0.06088, 9.59), (5.071, 0.06627, 7.96), (3.803, 0.2461, 5.655), (2.815, -0.5155, 7.283), (3.803, -0.6558, 9.082), (3.105, -0.4163, 6.012), (3.105, -0.6147, 8.555), (4.502, -0.4163, 6.012), (4.502, -0.6147, 8.555), (4.792, -0.5155, 7.283), (3.803, -0.3752, 5.485), (3.237, -0.7251, 5.917), (3.237, -0.8857, 7.976), (4.369, -0.7251, 5.917), (4.369, -0.8857, 7.976), (4.604, -0.8054, 6.946), (3.803, -0.6918, 5.49), (3.003, -0.8054, 6.946), (3.803, -0.919, 8.402), (3.348, 1.369, 10.6), (3.113, 1.449, 9.568), (4.259, 1.53, 8.534), (4.494, 1.449, 9.568), (4.259, 1.369, 10.6), (3.803, 1.342, 10.94), (3.803, 1.557, 8.191), (3.348, 1.53, 8.534), (4.282, -3.613, 4.631), (3.803, -3.641, 4.992), (4.282, -3.477, 2.891), (4.48, -3.545, 3.761), (3.325, -3.477, 2.891), (3.127, -3.545, 3.761), (3.325, -3.613, 4.631), (3.803, -3.449, 2.531), (4.462, -3.539, 3.682), (3.145, -3.539, 3.682), (4.298, -3.483, 2.962), (3.309, -3.483, 2.962), (4.267, -3.476, 2.88), (4.267, -3.614, 4.642), (3.832, -3.451, 2.552), (3.832, -3.639, 4.97), (4.29, -3.61, 4.595), (3.317, -3.61, 4.595), (4.469, -3.549, 3.811), (3.138, -3.549, 3.811), (3.337, -3.476, 2.882), (3.337, -3.614, 4.64), (3.789, -3.64, 4.98), (3.789, -3.45, 2.542)], [], [(3, 1, 247, 249), (345, 337, 348, 349), (347, 351, 350, 339), (4, 8, 9, 5), (337, 339, 350, 348), (6, 10, 11, 7), (347, 345, 349, 351), (369, 355, 14, 357), (368, 363, 18, 362), (367, 360, 17, 356), (366, 362, 18, 358), (365, 363, 19, 359), (374, 353, 15, 373), (20, 21, 22, 23), (24, 27, 26, 25), (20, 154, 155, 21), (21, 155, 157, 22), (22, 157, 156, 23), (154, 20, 23, 156), (55, 33, 31, 34), (920, 65, 67, 43), (47, 36, 28, 42), (53, 52, 913, 912), (31, 33, 44, 38), (44, 66, 909, 908), (69, 47, 42, 64), (62, 32, 46, 68), (68, 46, 47, 69), (32, 30, 37, 46), (46, 37, 36, 47), (28, 41, 48, 42), (41, 40, 49, 48), (71, 49, 911, 915), (36, 51, 41, 28), (51, 53, 40, 41), (30, 35, 50, 37), (37, 50, 51, 36), (35, 34, 52, 50), (50, 52, 53, 51), (34, 31, 38, 52), (52, 38, 904, 913), (32, 54, 35, 30), (54, 55, 34, 35), (62, 72, 54, 32), (72, 73, 55, 54), (73, 63, 33, 55), (826, 57, 60, 829), (56, 58, 61, 59), (57, 56, 59, 60), (59, 61, 828, 829, 60), (56, 57, 826, 827, 58), (40, 53, 912, 905), (48, 49, 71, 70), (42, 48, 70, 64), (38, 44, 908, 904), (33, 63, 66, 44), (49, 40, 905, 911), (2, 0, 74, 76), (1, 3, 77, 75), (2, 76, 77, 3), (1, 75, 323, 321), (80, 81, 79, 78), (84, 82, 94, 96), (81, 80, 84, 85), (80, 78, 82, 84), (79, 81, 85, 83), (78, 79, 83, 82), (101, 100, 99, 98, 103, 102), (99, 90, 91, 98), (111, 106, 89, 87), (101, 92, 93, 100), (93, 90, 99, 100), (110, 111, 166, 167), (96, 94, 95, 97), (83, 85, 97, 95), (82, 83, 95, 94), (85, 84, 96, 97), (98, 91, 105, 103), (138, 141, 140, 139), (92, 101, 102, 104), (134, 135, 136, 137), (109, 112, 86, 88), (87, 105, 169, 174), (110, 113, 108, 107), (106, 111, 110, 107), (108, 113, 112, 109), (106, 107, 108, 109, 88, 89), (114, 115, 116, 117), (118, 121, 120, 119), (114, 158, 159, 115), (115, 159, 161, 116), (116, 161, 160, 117), (158, 114, 117, 160), (124, 125, 123, 122), (128, 126, 130, 132), (125, 124, 128, 129), (124, 122, 126, 128), (123, 125, 129, 127), (122, 123, 127, 126), (132, 130, 131, 133), (127, 129, 133, 131), (126, 127, 131, 130), (129, 128, 132, 133), (89, 88, 102, 103), (88, 86, 104, 102), (105, 91, 168, 169), (87, 89, 103, 105), (134, 162, 163, 135), (135, 163, 165, 136), (136, 165, 164, 137), (162, 134, 137, 164), (144, 145, 143, 142), (148, 146, 150, 152), (145, 144, 148, 149), (144, 142, 146, 148), (143, 145, 149, 147), (142, 143, 147, 146), (152, 150, 151, 153), (147, 149, 153, 151), (146, 147, 151, 150), (149, 148, 152, 153), (226, 227, 155, 154), (228, 226, 154, 156), (227, 229, 157, 155), (229, 228, 156, 157), (230, 231, 159, 158), (232, 230, 158, 160), (231, 233, 161, 159), (233, 232, 160, 161), (234, 235, 163, 162), (236, 234, 162, 164), (235, 237, 165, 163), (237, 236, 164, 165), (177, 176, 188, 189), (169, 168, 180, 181), (175, 177, 189, 187), (111, 87, 174, 166), (93, 92, 171, 172), (92, 104, 170, 171), (112, 113, 176, 177), (86, 112, 177, 175), (90, 93, 172, 173), (91, 90, 173, 168), (104, 86, 175, 170), (113, 110, 167, 176), (181, 180, 192, 193), (187, 189, 201, 199), (184, 183, 195, 196), (168, 173, 185, 180), (170, 175, 187, 182), (171, 170, 182, 183), (176, 167, 179, 188), (174, 169, 181, 186), (173, 172, 184, 185), (166, 174, 186, 178), (167, 166, 178, 179), (172, 171, 183, 184), (192, 197, 196, 195, 194, 193), (201, 200, 191, 190, 198, 199), (199, 198, 193, 194), (189, 188, 200, 201), (180, 185, 197, 192), (182, 187, 199, 194), (183, 182, 194, 195), (188, 179, 191, 200), (186, 181, 193, 198), (185, 184, 196, 197), (178, 186, 198, 190), (179, 178, 190, 191), (204, 205, 206, 207, 208, 209), (213, 211, 210, 202, 203, 212), (211, 206, 205, 210), (216, 221, 220, 219, 218, 217), (225, 224, 215, 214, 222, 223), (223, 222, 217, 218), (202, 210, 222, 214), (203, 202, 214, 215), (208, 207, 219, 220), (211, 213, 225, 223), (205, 204, 216, 217), (213, 212, 224, 225), (204, 209, 221, 216), (206, 211, 223, 218), (207, 206, 218, 219), (212, 203, 215, 224), (210, 205, 217, 222), (209, 208, 220, 221), (24, 25, 227, 226), (27, 24, 226, 228), (25, 26, 229, 227), (26, 27, 228, 229), (118, 119, 231, 230), (121, 118, 230, 232), (119, 120, 233, 231), (120, 121, 232, 233), (138, 139, 235, 234), (141, 138, 234, 236), (139, 140, 237, 235), (140, 141, 236, 237), (238, 239, 241, 240), (242, 244, 264, 262), (238, 240, 244, 242), (241, 239, 243, 245), (239, 238, 242, 243), (249, 247, 251, 253), (1, 0, 246, 247), (2, 3, 249, 248), (0, 2, 248, 246), (250, 252, 253, 251), (247, 246, 250, 251), (248, 249, 253, 252), (246, 248, 252, 250), (254, 255, 257, 256), (258, 260, 261, 259), (254, 256, 260, 258), (257, 255, 259, 261), (255, 254, 258, 259), (256, 257, 261, 260), (262, 264, 265, 263), (245, 243, 263, 265), (243, 242, 262, 263), (274, 272, 269, 273), (270, 267, 272, 274), (266, 270, 274, 271), (271, 274, 273, 268), (283, 281, 280, 279), (275, 283, 279, 276), (282, 277, 283, 275), (277, 278, 281, 283), (272, 267, 276, 279), (270, 266, 282, 275), (269, 272, 279, 280), (267, 270, 275, 276), (266, 271, 277, 282), (271, 268, 278, 277), (292, 291, 287, 290), (289, 286, 291, 292), (284, 289, 292, 288), (288, 292, 290, 285), (301, 297, 298, 299), (295, 301, 299, 296), (300, 293, 301, 295), (293, 294, 297, 301), (286, 289, 295, 296), (285, 290, 297, 294), (284, 288, 293, 300), (290, 287, 298, 297), (288, 285, 294, 293), (287, 291, 299, 298), (289, 284, 300, 295), (291, 286, 296, 299), (310, 309, 305, 308), (307, 304, 309, 310), (302, 307, 310, 306), (306, 310, 308, 303), (319, 315, 316, 317), (313, 319, 317, 314), (318, 311, 319, 313), (311, 312, 315, 319), (304, 307, 313, 314), (303, 308, 315, 312), (302, 306, 311, 318), (308, 305, 316, 315), (306, 303, 312, 311), (305, 309, 317, 316), (307, 302, 318, 313), (309, 304, 314, 317), (320, 321, 323, 322), (74, 0, 320, 322), (0, 1, 321, 320), (342, 340, 344, 346), (328, 324, 325, 329), (341, 343, 338, 336), (326, 330, 331, 327), (342, 346, 338, 343), (339, 338, 334, 335), (340, 341, 336, 344), (344, 336, 337, 345), (332, 333, 335, 334), (346, 347, 333, 332), (338, 346, 332, 334), (347, 339, 335, 333), (326, 327, 337, 336), (331, 330, 338, 339), (330, 326, 336, 338), (327, 331, 339, 337), (4, 5, 341, 340), (8, 4, 340, 342), (5, 9, 343, 341), (9, 8, 342, 343), (325, 324, 344, 345), (328, 329, 347, 346), (324, 328, 346, 344), (329, 325, 345, 347), (6, 7, 349, 348), (10, 6, 348, 350), (7, 11, 351, 349), (11, 10, 350, 351), (361, 364, 359, 19), (16, 354, 364, 361), (370, 12, 353, 374), (375, 365, 359, 373), (372, 358, 365, 375), (358, 18, 363, 365), (376, 366, 358, 372), (371, 356, 366, 376), (356, 17, 362, 366), (377, 367, 356, 371), (370, 354, 367, 377), (354, 16, 360, 367), (360, 368, 362, 17), (16, 361, 368, 360), (361, 19, 363, 368), (353, 369, 357, 15), (12, 352, 369, 353), (352, 13, 355, 369), (12, 370, 377, 352), (352, 377, 371, 13), (13, 371, 376, 355), (355, 376, 372, 14), (14, 372, 375, 357), (357, 375, 373, 15), (354, 370, 374, 364), (364, 374, 373, 359), (1371, 1358, 428, 1263), (1365, 1357, 425, 1210), (1245, 415, 689, 1255), (400, 767, 764, 396), (1441, 1426, 686, 1287), (1431, 1424, 687, 1204), (1272, 412, 433, 1274), (1201, 418, 410, 1203), (1435, 1421, 680, 1231), (1428, 1423, 684, 1182), (394, 768, 767, 400), (1303, 413, 431, 1306), (762, 395, 401, 765), (405, 406, 727, 726), (764, 763, 399, 396), (768, 394, 398, 761), (397, 401, 716, 722), (761, 398, 395, 762), (763, 766, 397, 399), (765, 401, 397, 766), (407, 404, 674, 677), (409, 403, 673, 679), (408, 403, 724, 713), (399, 397, 722, 720), (402, 408, 713, 723), (395, 398, 714, 717), (406, 404, 725, 727), (400, 396, 721, 719), (408, 402, 672, 678), (406, 405, 675, 676), (1368, 1356, 421, 1246), (1208, 416, 422, 1212), (402, 407, 677, 672), (404, 406, 676, 674), (403, 408, 678, 673), (405, 409, 679, 675), (425, 1173, 689, 690), (1258, 1173, 425, 1247), (421, 1324, 420, 694), (1330, 1179, 429, 1329), (1198, 697, 712, 1196), (1327, 1304, 426, 1325), (1322, 1212, 422, 1320), (1234, 691, 705, 1236), (1176, 414, 430, 1180), (1227, 411, 692, 1235), (1367, 1359, 427, 1229), (1375, 1377, 426, 1304), (1361, 1376, 429, 1179), (1282, 417, 420, 1293), (1363, 1378, 423, 1192), (1372, 1379, 419, 1285), (442, 441, 434, 439), (440, 442, 439, 435), (437, 438, 442, 440), (438, 436, 441, 442), (450, 445, 454, 459), (445, 446, 455, 454), (449, 448, 457, 458), (448, 450, 459, 457), (438, 437, 444, 447), (436, 438, 447, 446), (437, 440, 443, 444), (440, 435, 449, 443), (439, 434, 450, 448), (435, 439, 448, 449), (441, 436, 446, 445), (434, 441, 445, 450), (454, 455, 462, 461), (458, 457, 464, 465), (457, 459, 466, 464), (452, 458, 465, 451), (447, 444, 453, 456), (446, 447, 456, 455), (444, 443, 452, 453), (443, 449, 458, 452), (467, 464, 466, 461), (451, 465, 464, 467), (460, 451, 467, 463), (463, 467, 461, 462), (459, 454, 461, 466), (456, 453, 460, 463), (455, 456, 463, 462), (453, 452, 451, 460), (476, 475, 468, 473), (474, 476, 473, 469), (471, 472, 476, 474), (472, 470, 475, 476), (484, 479, 488, 493), (479, 480, 489, 488), (483, 482, 491, 492), (482, 484, 493, 491), (472, 471, 478, 481), (470, 472, 481, 480), (471, 474, 477, 478), (474, 469, 483, 477), (473, 468, 484, 482), (469, 473, 482, 483), (475, 470, 480, 479), (468, 475, 479, 484), (488, 489, 496, 495), (492, 491, 498, 499), (491, 493, 500, 498), (486, 492, 499, 485), (481, 478, 487, 490), (480, 481, 490, 489), (478, 477, 486, 487), (477, 483, 492, 486), (501, 498, 500, 495), (485, 499, 498, 501), (494, 485, 501, 497), (497, 501, 495, 496), (493, 488, 495, 500), (490, 487, 494, 497), (489, 490, 497, 496), (487, 486, 485, 494), (510, 509, 502, 507), (508, 510, 507, 503), (505, 506, 510, 508), (506, 504, 509, 510), (518, 513, 522, 527), (513, 514, 523, 522), (517, 516, 525, 526), (516, 518, 527, 525), (506, 505, 512, 515), (504, 506, 515, 514), (505, 508, 511, 512), (508, 503, 517, 511), (507, 502, 518, 516), (503, 507, 516, 517), (509, 504, 514, 513), (502, 509, 513, 518), (522, 523, 530, 529), (526, 525, 532, 533), (525, 527, 534, 532), (520, 526, 533, 519), (515, 512, 521, 524), (514, 515, 524, 523), (512, 511, 520, 521), (511, 517, 526, 520), (535, 532, 534, 529), (519, 533, 532, 535), (528, 519, 535, 531), (531, 535, 529, 530), (527, 522, 529, 534), (524, 521, 528, 531), (523, 524, 531, 530), (521, 520, 519, 528), (544, 543, 536, 541), (542, 544, 541, 537), (539, 540, 544, 542), (540, 538, 543, 544), (552, 547, 556, 561), (547, 548, 557, 556), (551, 550, 559, 560), (550, 552, 561, 559), (540, 539, 546, 549), (538, 540, 549, 548), (539, 542, 545, 546), (542, 537, 551, 545), (541, 536, 552, 550), (537, 541, 550, 551), (543, 538, 548, 547), (536, 543, 547, 552), (556, 557, 564, 563), (560, 559, 566, 567), (559, 561, 568, 566), (554, 560, 567, 553), (549, 546, 555, 558), (548, 549, 558, 557), (546, 545, 554, 555), (545, 551, 560, 554), (569, 566, 568, 563), (553, 567, 566, 569), (562, 553, 569, 565), (565, 569, 563, 564), (561, 556, 563, 568), (558, 555, 562, 565), (557, 558, 565, 564), (555, 554, 553, 562), (578, 577, 570, 575), (576, 578, 575, 571), (573, 574, 578, 576), (574, 572, 577, 578), (586, 581, 590, 595), (581, 582, 591, 590), (585, 584, 593, 594), (584, 586, 595, 593), (574, 573, 580, 583), (572, 574, 583, 582), (573, 576, 579, 580), (576, 571, 585, 579), (575, 570, 586, 584), (571, 575, 584, 585), (577, 572, 582, 581), (570, 577, 581, 586), (590, 591, 598, 597), (594, 593, 600, 601), (593, 595, 602, 600), (588, 594, 601, 587), (583, 580, 589, 592), (582, 583, 592, 591), (580, 579, 588, 589), (579, 585, 594, 588), (603, 600, 602, 597), (587, 601, 600, 603), (596, 587, 603, 599), (599, 603, 597, 598), (595, 590, 597, 602), (592, 589, 596, 599), (591, 592, 599, 598), (589, 588, 587, 596), (612, 611, 604, 609), (610, 612, 609, 605), (607, 608, 612, 610), (608, 606, 611, 612), (620, 615, 624, 629), (615, 616, 625, 624), (619, 618, 627, 628), (618, 620, 629, 627), (608, 607, 614, 617), (606, 608, 617, 616), (607, 610, 613, 614), (610, 605, 619, 613), (609, 604, 620, 618), (605, 609, 618, 619), (611, 606, 616, 615), (604, 611, 615, 620), (624, 625, 632, 631), (628, 627, 634, 635), (627, 629, 636, 634), (622, 628, 635, 621), (617, 614, 623, 626), (616, 617, 626, 625), (614, 613, 622, 623), (613, 619, 628, 622), (637, 634, 636, 631), (621, 635, 634, 637), (630, 621, 637, 633), (633, 637, 631, 632), (629, 624, 631, 636), (626, 623, 630, 633), (625, 626, 633, 632), (623, 622, 621, 630), (646, 645, 638, 643), (644, 646, 643, 639), (641, 642, 646, 644), (642, 640, 645, 646), (654, 649, 658, 663), (649, 650, 659, 658), (653, 652, 661, 662), (652, 654, 663, 661), (642, 641, 648, 651), (640, 642, 651, 650), (641, 644, 647, 648), (644, 639, 653, 647), (643, 638, 654, 652), (639, 643, 652, 653), (645, 640, 650, 649), (638, 645, 649, 654), (658, 659, 666, 665), (662, 661, 668, 669), (661, 663, 670, 668), (656, 662, 669, 655), (651, 648, 657, 660), (650, 651, 660, 659), (648, 647, 656, 657), (647, 653, 662, 656), (671, 668, 670, 665), (655, 669, 668, 671), (664, 655, 671, 667), (667, 671, 665, 666), (663, 658, 665, 670), (660, 657, 664, 667), (659, 660, 667, 666), (657, 656, 655, 664), (1297, 1204, 687, 1288), (1299, 1275, 685, 1289), (1270, 1265, 688, 1233), (1241, 1195, 682, 1232), (1439, 1425, 685, 1275), (1432, 1422, 683, 1214), (1436, 1420, 681, 1250), (1443, 1427, 682, 1308), (1217, 1216, 690, 689), (1254, 693, 708, 1253), (703, 428, 700, 711), (692, 1325, 426, 691), (1248, 1252, 694, 420), (1219, 701, 706, 1218), (433, 1329, 429, 695), (695, 429, 696, 707), (1311, 1306, 431, 699), (1292, 432, 709, 1290), (431, 1321, 427, 699), (419, 1328, 410, 698), (1180, 430, 703, 1186), (430, 1172, 428, 703), (691, 426, 704, 705), (423, 1320, 422, 702), (423, 702, 712, 697), (1276, 695, 707, 1277), (1311, 699, 710, 1310), (1186, 703, 711, 1185), (1210, 425, 701, 1219), (1285, 419, 432, 1292), (425, 690, 706, 701), (419, 698, 709, 432), (1192, 423, 697, 1198), (421, 694, 708, 693), (1246, 421, 693, 1254), (699, 427, 424, 710), (1398, 718, 719, 1403), (1403, 719, 721, 1400), (1405, 724, 715, 1411), (1406, 1408, 727, 725), (1404, 723, 713, 1410), (1410, 713, 724, 1405), (1408, 1407, 726, 727), (1411, 715, 726, 1407), (401, 395, 717, 716), (409, 405, 726, 715), (394, 400, 719, 718), (404, 407, 728, 725), (396, 399, 720, 721), (407, 402, 723, 728), (398, 394, 718, 714), (403, 409, 715, 724), (1390, 734, 735, 1395), (1395, 735, 737, 1392), (1383, 740, 731, 1381), (1384, 1386, 743, 741), (1382, 739, 729, 1380), (1380, 729, 740, 1383), (1386, 1385, 742, 743), (1381, 731, 742, 1385), (729, 739, 747, 745), (731, 740, 748, 746), (744, 741, 749, 752), (742, 731, 746, 750), (740, 729, 745, 748), (741, 743, 751, 749), (739, 744, 752, 747), (743, 742, 750, 751), (732, 738, 760, 754), (730, 733, 755, 753), (734, 730, 753, 756), (735, 734, 756, 757), (738, 736, 758, 760), (737, 735, 757, 759), (736, 737, 759, 758), (733, 732, 754, 755), (1412, 1413, 761, 762), (1414, 1415, 763, 764), (1416, 1417, 765, 766), (1418, 1414, 764, 767), (1413, 1419, 768, 761), (1415, 1416, 766, 763), (1417, 1412, 762, 765), (1419, 1418, 767, 768), (383, 769, 388, 770), (384, 771, 389, 772), (385, 773, 392, 774), (775, 384, 772, 393), (769, 382, 776, 388), (771, 385, 774, 389), (773, 383, 770, 392), (382, 775, 393, 776), (777, 781, 784, 778), (780, 777, 778, 783), (785, 779, 777, 780), (779, 782, 781, 777), (786, 787, 788, 789), (769, 787, 786, 382), (779, 788, 787, 769), (785, 789, 788, 779), (382, 786, 789, 785), (790, 791, 792, 793), (773, 791, 790, 383), (781, 792, 791, 773), (782, 793, 792, 781), (383, 790, 793, 782), (794, 795, 796, 797), (384, 795, 794, 771), (783, 796, 795, 384), (778, 797, 796, 783), (771, 794, 797, 778), (798, 799, 800, 801), (775, 799, 798, 384), (780, 800, 799, 775), (783, 801, 800, 780), (384, 798, 801, 783), (802, 803, 804, 805), (385, 803, 802, 773), (784, 804, 803, 385), (781, 805, 804, 784), (773, 802, 805, 781), (806, 807, 808, 809), (383, 807, 806, 769), (782, 808, 807, 383), (779, 809, 808, 782), (769, 806, 809, 779), (810, 811, 812, 813), (382, 811, 810, 775), (785, 812, 811, 382), (780, 813, 812, 785), (775, 810, 813, 780), (814, 815, 816, 817), (771, 815, 814, 385), (778, 816, 815, 771), (784, 817, 816, 778), (385, 814, 817, 784), (1209, 415, 822, 1221), (1244, 417, 824, 1256), (1226, 413, 820, 1238), (1191, 416, 823, 1199), (1262, 414, 821, 1267), (1283, 418, 825, 1295), (1177, 412, 819, 1189), (1302, 411, 818, 1314), (828, 827, 826, 829), (58, 827, 837, 834), (830, 833, 832, 831), (828, 61, 835, 836), (827, 828, 836, 837), (61, 58, 834, 835), (830, 831, 835, 834), (832, 833, 837, 836), (833, 830, 834, 837), (831, 832, 836, 835), (854, 855, 838, 839), (840, 869, 868, 841), (842, 867, 866, 843), (844, 865, 864, 845), (846, 863, 862, 847), (848, 861, 860, 849), (850, 859, 858, 851), (852, 857, 856, 853), (872, 871, 870, 887), (873, 874, 900, 901), (875, 876, 898, 899), (877, 878, 896, 897), (879, 880, 894, 895), (881, 882, 892, 893), (883, 884, 890, 891), (885, 886, 888, 889), (858, 859, 891, 890), (861, 848, 881, 893), (860, 861, 893, 892), (849, 860, 892, 882), (862, 863, 895, 894), (839, 838, 870, 871), (859, 850, 883, 891), (864, 865, 897, 896), (854, 839, 871, 872), (851, 858, 890, 884), (866, 867, 899, 898), (840, 841, 874, 873), (857, 852, 885, 889), (868, 869, 901, 900), (842, 843, 876, 875), (853, 856, 888, 886), (869, 840, 873, 901), (844, 845, 878, 877), (855, 854, 872, 887), (841, 868, 900, 874), (846, 847, 880, 879), (867, 842, 875, 899), (848, 849, 882, 881), (843, 866, 898, 876), (850, 851, 884, 883), (865, 844, 877, 897), (852, 853, 886, 885), (845, 864, 896, 878), (838, 855, 887, 870), (863, 846, 879, 895), (856, 857, 889, 888), (847, 862, 894, 880), (943, 939, 934, 929), (930, 927, 928), (942, 941, 932, 931), (946, 950, 939, 943), (951, 945, 944, 938), (945, 947, 942, 944), (949, 946, 943, 940), (950, 951, 938, 939), (65, 29, 39, 67), (45, 916, 29, 65), (43, 67, 39, 919), (921, 45, 65, 920), (919, 39, 922, 923), (916, 917, 918, 29), (29, 918, 922, 39), (952, 949, 940, 937), (947, 948, 941, 942), (954, 960, 945, 951), (959, 955, 950, 946), (958, 957, 948, 947), (953, 956, 949, 952), (955, 954, 951, 950), (956, 959, 946, 949), (960, 958, 947, 945), (905, 912, 955, 959), (913, 904, 960, 954), (912, 913, 954, 955), (904, 908, 958, 960), (915, 911, 956, 953), (908, 909, 957, 958), (911, 905, 959, 956), (926, 910, 914, 924), (961, 964, 963, 962), (965, 968, 967, 966), (961, 962, 973, 974), (971, 972, 965, 966), (967, 968, 926, 924), (924, 914, 927, 930), (907, 906, 910, 926), (928, 927, 903, 902), (930, 928, 962, 963), (966, 967, 963, 964), (969, 970, 968, 965), (914, 910, 975, 976), (964, 961, 977, 978), (979, 980, 996), (997, 987, 988, 995), (986, 990, 983, 984), (981, 982, 991, 985), (986, 993, 989, 990), (994, 982, 981, 992), (991, 987, 997, 985), (987, 979, 996, 988), (999, 997, 995, 998), (980, 1000, 1001, 996), (979, 983, 990, 980), (982, 984, 983, 991), (1003, 981, 985, 1002), (988, 1004, 1005, 995), (984, 1006, 1007, 986), (962, 928, 980, 990), (974, 973, 989, 993), (966, 964, 984, 982), (971, 966, 982, 994), (963, 967, 991, 983), (967, 924, 987, 991), (970, 969, 1003, 1002), (926, 968, 985, 997), (969, 965, 981, 1003), (924, 930, 979, 987), (968, 970, 1002, 985), (927, 914, 988, 996), (914, 976, 1004, 988), (973, 962, 990, 989), (906, 907, 999, 998), (976, 975, 1005, 1004), (907, 926, 997, 999), (975, 910, 995, 1005), (910, 906, 998, 995), (964, 978, 1006, 984), (928, 902, 1000, 980), (961, 974, 993, 986), (965, 972, 992, 981), (902, 903, 1001, 1000), (977, 961, 986, 1007), (903, 927, 996, 1001), (930, 963, 983, 979), (938, 944, 925, 935), (944, 942, 931, 925), (940, 943, 929, 933), (939, 938, 935, 934), (937, 940, 933, 936), (935, 925, 1008, 1011), (929, 934, 1010, 1009), (934, 935, 1011, 1010), (933, 929, 1009, 936), (925, 931, 932, 1008), (1014, 1029, 1035, 1016), (1015, 1017, 1034, 1028), (1017, 1019, 1037, 1034), (1019, 1021, 1040, 1037), (1021, 1023, 1043, 1040), (1023, 1025, 1046, 1043), (1015, 1013, 1027, 1025, 1023, 1021, 1019, 1017), (1025, 1027, 1049, 1046), (1027, 1013, 1032, 1049), (1012, 1014, 1016, 1018, 1020, 1022, 1024, 1026), (1012, 1031, 1029, 1014), (1026, 1050, 1031, 1012), (1018, 1038, 1041, 1020), (1020, 1041, 1044, 1022), (1022, 1044, 1047, 1024), (1024, 1047, 1050, 1026), (1016, 1035, 1038, 1018), (1029, 1031, 1033, 1030), (1030, 1033, 1032, 1028), (1035, 1029, 1030, 1036), (1036, 1030, 1028, 1034), (1038, 1035, 1036, 1039), (1039, 1036, 1034, 1037), (1041, 1038, 1039, 1042), (1042, 1039, 1037, 1040), (1044, 1041, 1042, 1045), (1045, 1042, 1040, 1043), (1047, 1044, 1045, 1048), (1048, 1045, 1043, 1046), (1050, 1047, 1048, 1051), (1051, 1048, 1046, 1049), (1031, 1050, 1051, 1033), (1033, 1051, 1049, 1032), (1013, 1015, 1028, 1032), (1052, 1053, 1055, 1054), (1054, 1055, 1057, 1056), (1056, 1057, 1059, 1058), (1058, 1059, 1061, 1060), (1060, 1061, 1063, 1062), (1062, 1063, 1065, 1064), (1064, 1065, 1067, 1066), (1066, 1067, 1069, 1068), (1068, 1069, 1071, 1070), (1070, 1071, 1073, 1072), (1072, 1073, 1075, 1074), (1074, 1075, 1053, 1052), (1054, 1056, 1080, 1078), (1064, 1066, 1090, 1088), (1074, 1052, 1076, 1098), (1057, 1055, 1079, 1081), (1067, 1065, 1089, 1091), (1053, 1075, 1099, 1077), (1060, 1062, 1086, 1084), (1070, 1072, 1096, 1094), (1063, 1061, 1085, 1087), (1073, 1071, 1095, 1097), (1056, 1058, 1082, 1080), (1066, 1068, 1092, 1090), (1052, 1054, 1078, 1076), (1059, 1057, 1081, 1083), (1069, 1067, 1091, 1093), (1062, 1064, 1088, 1086), (1072, 1074, 1098, 1096), (1055, 1053, 1077, 1079), (1065, 1063, 1087, 1089), (1075, 1073, 1097, 1099), (1058, 1060, 1084, 1082), (1068, 1070, 1094, 1092), (1061, 1059, 1083, 1085), (1071, 1069, 1093, 1095), (1090, 1092, 1093, 1091), (1092, 1094, 1095, 1093), (1094, 1096, 1097, 1095), (1096, 1098, 1099, 1097), (1098, 1076, 1077, 1099), (1076, 1078, 1079, 1077), (1078, 1080, 1081, 1079), (1080, 1082, 1083, 1081), (1082, 1084, 1085, 1083), (1084, 1086, 1087, 1085), (1086, 1088, 1089, 1087), (1088, 1090, 1091, 1089), (1100, 1101, 1103, 1102), (1102, 1103, 1105, 1104), (1104, 1105, 1107, 1106), (1106, 1107, 1109, 1108), (1108, 1109, 1111, 1110), (1110, 1111, 1113, 1112), (1112, 1113, 1115, 1114), (1114, 1115, 1117, 1116), (1116, 1117, 1119, 1118), (1118, 1119, 1121, 1120), (1120, 1121, 1123, 1122), (1122, 1123, 1101, 1100), (1102, 1104, 1128, 1126), (1112, 1114, 1138, 1136), (1122, 1100, 1124, 1146), (1105, 1103, 1127, 1129), (1115, 1113, 1137, 1139), (1101, 1123, 1147, 1125), (1108, 1110, 1134, 1132), (1118, 1120, 1144, 1142), (1111, 1109, 1133, 1135), (1121, 1119, 1143, 1145), (1104, 1106, 1130, 1128), (1114, 1116, 1140, 1138), (1100, 1102, 1126, 1124), (1107, 1105, 1129, 1131), (1117, 1115, 1139, 1141), (1110, 1112, 1136, 1134), (1120, 1122, 1146, 1144), (1103, 1101, 1125, 1127), (1113, 1111, 1135, 1137), (1123, 1121, 1145, 1147), (1106, 1108, 1132, 1130), (1116, 1118, 1142, 1140), (1109, 1107, 1131, 1133), (1119, 1117, 1141, 1143), (1138, 1140, 1141, 1139), (1140, 1142, 1143, 1141), (1142, 1144, 1145, 1143), (1144, 1146, 1147, 1145), (1146, 1124, 1125, 1147), (1124, 1126, 1127, 1125), (1126, 1128, 1129, 1127), (1128, 1130, 1131, 1129), (1130, 1132, 1133, 1131), (1132, 1134, 1135, 1133), (1134, 1136, 1137, 1135), (1136, 1138, 1139, 1137), (1148, 1159, 1158, 1157, 1156, 1155, 1154, 1153, 1152, 1151, 1150, 1149), (1160, 1161, 1162, 1163, 1164, 1165, 1166, 1167, 1168, 1169, 1170, 1171), (1152, 1153, 1165, 1164), (1159, 1148, 1160, 1171), (1149, 1150, 1162, 1161), (1156, 1157, 1169, 1168), (1153, 1154, 1166, 1165), (1150, 1151, 1163, 1162), (1157, 1158, 1170, 1169), (1154, 1155, 1167, 1166), (1151, 1152, 1164, 1163), (1158, 1159, 1171, 1170), (1148, 1149, 1161, 1160), (1155, 1156, 1168, 1167), (1255, 689, 1173, 1258), (1201, 1177, 1189, 1205), (414, 1176, 1188, 821), (428, 1178, 1187, 700), (1197, 1186, 1185, 1196), (1193, 1180, 1186, 1197), (1233, 688, 1184, 1240), (1289, 685, 1183, 1296), (1358, 1360, 1178, 428), (1362, 1361, 1179, 1202), (1191, 1176, 1180, 1193), (700, 1187, 1185, 711), (1331, 1202, 1179, 1330), (1430, 1428, 1182, 1194), (412, 1177, 1181, 433), (1425, 1429, 1183, 685), (1422, 1430, 1194, 683), (1328, 419, 1202, 1331), (416, 1191, 1193, 422), (1379, 1362, 1202, 419), (422, 1193, 1197, 702), (702, 1197, 1196, 712), (418, 1201, 1205, 825), (1176, 1191, 1199, 1188), (1178, 1192, 1198, 1187), (1240, 1184, 1195, 1241), (1296, 1183, 1204, 1297), (1360, 1363, 1192, 1178), (1187, 1198, 1196, 1185), (1177, 1201, 1203, 1181), (1429, 1431, 1204, 1183), (1182, 1222, 1223, 1194), (684, 1215, 1222, 1182), (416, 1208, 1220, 823), (1227, 1209, 1221, 1239), (1228, 1210, 1219, 1237), (1237, 1219, 1218, 1236), (1235, 1234, 1216, 1217), (1434, 1432, 1214, 1232), (1194, 1223, 1214, 683), (1264, 1269, 1215, 684), (1378, 1364, 1211, 423), (415, 1209, 1217, 689), (690, 1216, 1218, 706), (1323, 1230, 1212, 1322), (1226, 1208, 1212, 1230), (1420, 1433, 1213, 681), (1366, 1365, 1210, 1228), (1377, 1366, 1228, 426), (413, 1226, 1230, 431), (1321, 431, 1230, 1323), (1427, 1434, 1232, 682), (692, 691, 1234, 1235), (704, 1237, 1236, 705), (426, 1228, 1237, 704), (411, 1227, 1239, 818), (1222, 1240, 1241, 1223), (1215, 1233, 1240, 1222), (1208, 1226, 1238, 1220), (1223, 1241, 1232, 1214), (1269, 1270, 1233, 1215), (1364, 1367, 1229, 1211), (1209, 1227, 1235, 1217), (1216, 1234, 1236, 1218), (1433, 1435, 1231, 1213), (1213, 1231, 1260, 1259), (681, 1213, 1259, 1250), (1266, 1255, 1258, 1268), (415, 1245, 1257, 822), (1272, 1244, 1256, 1279), (1273, 1246, 1254, 1278), (694, 1252, 1253, 708), (1274, 1276, 1252, 1248), (1278, 1254, 1253, 1277), (1438, 1436, 1250, 1264), (1426, 1437, 1249, 686), (1231, 680, 1251, 1260), (1287, 686, 1249, 1298), (1268, 1258, 1247, 1263), (1370, 1368, 1246, 1273), (417, 1244, 1248, 420), (1262, 1245, 1255, 1266), (1357, 1369, 1247, 425), (414, 1262, 1266, 430), (1376, 1370, 1273, 429), (1172, 1268, 1263, 428), (1423, 1438, 1264, 684), (696, 1278, 1277, 707), (433, 695, 1276, 1274), (429, 1273, 1278, 696), (412, 1272, 1279, 819), (430, 1266, 1268, 1172), (1259, 1260, 1270, 1269), (1250, 1259, 1269, 1264), (1245, 1262, 1267, 1257), (1252, 1276, 1277, 1253), (1437, 1439, 1275, 1249), (1260, 1251, 1265, 1270), (1298, 1249, 1275, 1299), (1244, 1272, 1274, 1248), (1369, 1371, 1263, 1247), (1318, 1298, 1299, 1319), (1307, 1287, 1298, 1318), (1316, 1296, 1297, 1317), (1309, 1289, 1296, 1316), (417, 1282, 1294, 824), (1303, 1283, 1295, 1315), (1305, 1285, 1292, 1312), (698, 1291, 1290, 709), (1312, 1292, 1290, 1310), (698, 410, 1286, 1291), (1424, 1440, 1288, 687), (1319, 1299, 1289, 1309), (1317, 1297, 1288, 1308), (1374, 1372, 1285, 1305), (1302, 1282, 1293, 1313), (1356, 1373, 1284, 421), (1324, 421, 1284, 1326), (418, 1283, 1286, 410), (1442, 1441, 1287, 1307), (1421, 1442, 1307, 680), (411, 1302, 1313, 692), (1359, 1374, 1305, 427), (1195, 1317, 1308, 682), (1265, 1319, 1309, 688), (424, 1312, 1310, 710), (427, 1305, 1312, 424), (413, 1303, 1315, 820), (688, 1309, 1316, 1184), (1184, 1316, 1317, 1195), (680, 1307, 1318, 1251), (1251, 1318, 1319, 1265), (1282, 1302, 1314, 1294), (1291, 1311, 1310, 1290), (1291, 1286, 1306, 1311), (1440, 1443, 1308, 1288), (1373, 1375, 1304, 1284), (1326, 1284, 1304, 1327), (1283, 1303, 1306, 1286), (427, 1321, 1323, 1229), (1229, 1323, 1322, 1211), (1211, 1322, 1320, 423), (1293, 1326, 1327, 1313), (420, 1324, 1326, 1293), (1313, 1327, 1325, 692), (410, 1328, 1331, 1203), (1203, 1331, 1330, 1181), (1181, 1330, 1329, 433), (1280, 1300, 1355, 1353), (391, 1301, 1354, 1337), (379, 1280, 1353, 1333), (1301, 1281, 1352, 1354), (1243, 1261, 1351, 1349), (387, 1271, 1350, 1332), (381, 1243, 1349, 1334), (1271, 1242, 1348, 1350), (1207, 1225, 1347, 1344), (390, 1224, 1346, 1335), (1224, 1206, 1345, 1346), (380, 1207, 1344, 1338), (1174, 1190, 1343, 1340), (378, 1200, 1342, 1339), (1200, 1175, 1341, 1342), (386, 1174, 1340, 1336), (1281, 378, 1339, 1352), (1190, 380, 1338, 1343), (1175, 387, 1332, 1341), (1300, 390, 1335, 1355), (1225, 391, 1337, 1347), (1242, 379, 1333, 1348), (1206, 381, 1334, 1345), (1261, 386, 1336, 1351), (1353, 1355, 1375, 1373), (1337, 1354, 1374, 1359), (1333, 1353, 1373, 1356), (1354, 1352, 1372, 1374), (1349, 1351, 1371, 1369), (1332, 1350, 1370, 1376), (1334, 1349, 1369, 1357), (1350, 1348, 1368, 1370), (1344, 1347, 1367, 1364), (1335, 1346, 1366, 1377), (1346, 1345, 1365, 1366), (1338, 1344, 1364, 1378), (1340, 1343, 1363, 1360), (1339, 1342, 1362, 1379), (1342, 1341, 1361, 1362), (1336, 1340, 1360, 1358), (1352, 1339, 1379, 1372), (1343, 1338, 1378, 1363), (1341, 1332, 1376, 1361), (1355, 1335, 1377, 1375), (1347, 1337, 1359, 1367), (1348, 1333, 1356, 1368), (1345, 1334, 1357, 1365), (1351, 1336, 1358, 1371), (1389, 1381, 1385, 1393), (1394, 1393, 1385, 1386), (1388, 1380, 1383, 1391), (1390, 1382, 1380, 1388), (1392, 1394, 1386, 1384), (1391, 1383, 1381, 1389), (744, 1387, 1384, 741), (739, 1382, 1387, 744), (733, 1391, 1389, 732), (737, 736, 1394, 1392), (734, 1390, 1388, 730), (730, 1388, 1391, 733), (736, 738, 1393, 1394), (732, 1389, 1393, 738), (1387, 1395, 1392, 1384), (1382, 1390, 1395, 1387), (716, 1397, 1401, 722), (720, 722, 1401, 1402), (714, 1396, 1399, 717), (718, 1398, 1396, 714), (721, 720, 1402, 1400), (717, 1399, 1397, 716), (1409, 1403, 1400, 1406), (1404, 1398, 1403, 1409), (723, 1404, 1409, 728), (728, 1409, 1406, 725), (1397, 1411, 1407, 1401), (1402, 1401, 1407, 1408), (1396, 1410, 1405, 1399), (1398, 1404, 1410, 1396), (1400, 1402, 1408, 1406), (1399, 1405, 1411, 1397), (776, 393, 1418, 1419), (392, 770, 1412, 1417), (389, 774, 1416, 1415), (388, 776, 1419, 1413), (393, 772, 1414, 1418), (774, 392, 1417, 1416), (772, 389, 1415, 1414), (770, 388, 1413, 1412), (1281, 1301, 1443, 1440), (390, 1300, 1442, 1421), (1300, 1280, 1441, 1442), (378, 1281, 1440, 1424), (1242, 1271, 1439, 1437), (386, 1261, 1438, 1423), (379, 1242, 1437, 1426), (1261, 1243, 1436, 1438), (1206, 1224, 1435, 1433), (391, 1225, 1434, 1427), (381, 1206, 1433, 1420), (1225, 1207, 1432, 1434), (1175, 1200, 1431, 1429), (380, 1190, 1430, 1422), (387, 1175, 1429, 1425), (1190, 1174, 1428, 1430), (1301, 391, 1427, 1443), (1243, 381, 1420, 1436), (1207, 380, 1422, 1432), (1271, 387, 1425, 1439), (1174, 386, 1423, 1428), (1224, 390, 1421, 1435), (1200, 378, 1424, 1431), (1280, 379, 1426, 1441)])
me_cube.polygons.foreach_set('use_smooth', [True] * 1303)
_k = {(0, 1): 1.0, (0, 2): 1.0, (1, 3): 1.0, (2, 3): 1.0, (340, 341): 1.0, (345, 349): 1.0, (340, 342): 1.0, (337, 348): 1.0, (341, 343): 1.0, (348, 349): 1.0, (348, 350): 1.0, (349, 351): 1.0, (342, 343): 1.0, (347, 351): 1.0, (339, 350): 1.0, (350, 351): 1.0, (13, 352): 1.0, (15, 353): 1.0, (16, 354): 1.0, (14, 355): 1.0, (17, 356): 1.0, (15, 357): 1.0, (18, 358): 1.0, (19, 359): 1.0, (17, 360): 1.0, (19, 361): 1.0, (18, 362): 1.0, (19, 363): 1.0, (20, 21): 1.0, (20, 23): 1.0, (20, 154): 1.0, (21, 22): 1.0, (21, 155): 1.0, (22, 23): 1.0, (22, 157): 1.0, (23, 156): 1.0, (154, 155): 1.0, (154, 156): 1.0, (155, 157): 1.0, (156, 157): 1.0, (31, 33): 1.0, (30, 35): 1.0, (30, 37): 1.0, (29, 916): 1.0, (28, 41): 1.0, (28, 42): 1.0, (30, 32): 1.0, (33, 63): 1.0, (31, 34): 1.0, (34, 35): 1.0, (28, 36): 1.0, (36, 37): 1.0, (31, 38): 1.0, (29, 39): 1.0, (39, 67): 1.0, (40, 41): 1.0, (42, 64): 1.0, (43, 67): 1.0, (45, 65): 1.0, (33, 44): 1.0, (65, 67): 1.0, (38, 44): 1.0, (52, 913): 1.0, (44, 66): 1.0, (53, 912): 1.0, (42, 47): 1.0, (32, 46): 1.0, (46, 47): 1.0, (37, 46): 1.0, (36, 47): 1.0, (41, 48): 1.0, (40, 49): 1.0, (42, 48): 1.0, (48, 49): 1.0, (38, 904): 1.0, (41, 51): 1.0, (35, 50): 1.0, (50, 51): 1.0, (40, 53): 1.0, (34, 52): 1.0, (52, 53): 1.0, (37, 50): 1.0, (36, 51): 1.0, (50, 52): 1.0, (51, 53): 1.0, (38, 52): 1.0, (44, 908): 1.0, (35, 54): 1.0, (54, 72): 1.0, (34, 55): 1.0, (55, 73): 1.0, (32, 54): 1.0, (54, 55): 1.0, (33, 55): 1.0, (56, 57): 1.0, (56, 58): 1.0, (59, 60): 1.0, (59, 61): 1.0, (58, 61): 1.0, (56, 59): 1.0, (57, 60): 1.0, (32, 62): 1.0, (49, 911): 1.0, (46, 68): 1.0, (47, 69): 1.0, (48, 70): 1.0, (49, 71): 1.0, (63, 73): 1.0, (72, 73): 1.0, (62, 72): 1.0, (66, 909): 1.0, (70, 71): 1.0, (64, 70): 1.0, (68, 69): 1.0, (62, 68): 1.0, (64, 69): 1.0, (71, 915): 1.0, (63, 66): 1.0, (40, 905): 1.0, (0, 74): 1.0, (1, 75): 1.0, (2, 76): 1.0, (3, 77): 1.0, (74, 76): 1.0, (75, 77): 1.0, (76, 77): 1.0, (78, 79): 1.0, (78, 80): 1.0, (79, 81): 1.0, (80, 81): 1.0, (82, 83): 1.0, (82, 84): 1.0, (83, 85): 1.0, (84, 85): 1.0, (80, 84): 1.0, (81, 85): 1.0, (78, 82): 1.0, (79, 83): 1.0, (107, 110): 1.0, (110, 111): 1.0, (106, 107): 1.0, (86, 88): 1.0, (91, 105): 1.0, (92, 104): 1.0, (90, 93): 1.0, (98, 103): 1.0, (87, 89): 1.0, (88, 89): 1.0, (106, 111): 1.0, (105, 169): 1.0, (94, 95): 1.0, (94, 96): 1.0, (95, 97): 1.0, (96, 97): 1.0, (82, 94): 1.0, (84, 96): 1.0, (85, 97): 1.0, (83, 95): 1.0, (99, 100): 1.0, (101, 102): 1.0, (91, 98): 1.0, (90, 91): 1.0, (90, 99): 1.0, (98, 99): 1.0, (91, 168): 1.0, (92, 101): 1.0, (102, 103): 1.0, (102, 104): 1.0, (103, 105): 1.0, (100, 101): 1.0, (92, 93): 1.0, (93, 100): 1.0, (108, 109): 1.0, (108, 113): 1.0, (112, 113): 1.0, (109, 112): 1.0, (89, 106): 1.0, (107, 108): 1.0, (88, 109): 1.0, (110, 113): 1.0, (87, 111): 1.0, (86, 112): 1.0, (114, 115): 1.0, (114, 117): 1.0, (114, 158): 1.0, (115, 116): 1.0, (115, 159): 1.0, (116, 117): 1.0, (116, 161): 1.0, (117, 160): 1.0, (158, 159): 1.0, (158, 160): 1.0, (159, 161): 1.0, (160, 161): 1.0, (122, 123): 1.0, (122, 124): 1.0, (123, 125): 1.0, (124, 125): 1.0, (126, 127): 1.0, (126, 128): 1.0, (127, 129): 1.0, (128, 129): 1.0, (124, 128): 1.0, (125, 129): 1.0, (122, 126): 1.0, (123, 127): 1.0, (130, 131): 1.0, (130, 132): 1.0, (131, 133): 1.0, (132, 133): 1.0, (126, 130): 1.0, (128, 132): 1.0, (129, 133): 1.0, (127, 131): 1.0, (89, 103): 1.0, (88, 102): 1.0, (86, 104): 1.0, (87, 105): 1.0, (134, 135): 1.0, (134, 137): 1.0, (134, 162): 1.0, (135, 136): 1.0, (135, 163): 1.0, (136, 137): 1.0, (136, 165): 1.0, (137, 164): 1.0, (162, 163): 1.0, (162, 164): 1.0, (163, 165): 1.0, (164, 165): 1.0, (142, 143): 1.0, (142, 144): 1.0, (143, 145): 1.0, (144, 145): 1.0, (146, 147): 1.0, (146, 148): 1.0, (147, 149): 1.0, (148, 149): 1.0, (144, 148): 1.0, (145, 149): 1.0, (142, 146): 1.0, (143, 147): 1.0, (150, 151): 1.0, (150, 152): 1.0, (151, 153): 1.0, (152, 153): 1.0, (146, 150): 1.0, (148, 152): 1.0, (149, 153): 1.0, (147, 151): 1.0, (226, 227): 1.0, (226, 228): 1.0, (227, 229): 1.0, (228, 229): 1.0, (230, 231): 1.0, (230, 232): 1.0, (231, 233): 1.0, (232, 233): 1.0, (234, 235): 1.0, (234, 236): 1.0, (235, 237): 1.0, (236, 237): 1.0, (154, 226): 1.0, (155, 227): 1.0, (156, 228): 1.0, (157, 229): 1.0, (158, 230): 1.0, (159, 231): 1.0, (160, 232): 1.0, (161, 233): 1.0, (162, 234): 1.0, (163, 235): 1.0, (164, 236): 1.0, (165, 237): 1.0, (166, 167): 1.0, (168, 169): 1.0, (170, 171): 1.0, (172, 173): 1.0, (175, 187): 1.0, (168, 173): 1.0, (177, 189): 1.0, (171, 172): 1.0, (176, 177): 1.0, (167, 176): 1.0, (166, 174): 1.0, (175, 177): 1.0, (170, 175): 1.0, (169, 174): 1.0, (87, 174): 1.0, (111, 166): 1.0, (110, 167): 1.0, (92, 171): 1.0, (93, 172): 1.0, (104, 170): 1.0, (113, 176): 1.0, (112, 177): 1.0, (86, 175): 1.0, (90, 173): 1.0, (178, 179): 1.0, (180, 181): 1.0, (182, 183): 1.0, (184, 185): 1.0, (184, 196): 1.0, (180, 185): 1.0, (183, 195): 1.0, (183, 184): 1.0, (188, 189): 1.0, (179, 188): 1.0, (178, 186): 1.0, (187, 189): 1.0, (182, 187): 1.0, (181, 186): 1.0, (168, 180): 1.0, (169, 181): 1.0, (176, 188): 1.0, (173, 185): 1.0, (170, 182): 1.0, (171, 183): 1.0, (167, 179): 1.0, (174, 186): 1.0, (172, 184): 1.0, (166, 178): 1.0, (190, 191): 1.0, (192, 193): 1.0, (194, 195): 1.0, (196, 197): 1.0, (198, 199): 1.0, (192, 197): 1.0, (193, 194): 1.0, (195, 196): 1.0, (200, 201): 1.0, (191, 200): 1.0, (190, 198): 1.0, (199, 201): 1.0, (194, 199): 1.0, (193, 198): 1.0, (189, 201): 1.0, (187, 199): 1.0, (180, 192): 1.0, (181, 193): 1.0, (188, 200): 1.0, (185, 197): 1.0, (182, 194): 1.0, (179, 191): 1.0, (186, 198): 1.0, (178, 190): 1.0, (202, 203): 1.0, (204, 205): 1.0, (206, 207): 1.0, (208, 209): 1.0, (210, 211): 1.0, (204, 209): 1.0, (205, 206): 1.0, (207, 208): 1.0, (212, 213): 1.0, (203, 212): 1.0, (202, 210): 1.0, (211, 213): 1.0, (206, 211): 1.0, (205, 210): 1.0, (214, 215): 1.0, (216, 217): 1.0, (218, 219): 1.0, (220, 221): 1.0, (222, 223): 1.0, (216, 221): 1.0, (217, 218): 1.0, (219, 220): 1.0, (224, 225): 1.0, (215, 224): 1.0, (214, 222): 1.0, (223, 225): 1.0, (218, 223): 1.0, (217, 222): 1.0, (210, 222): 1.0, (202, 214): 1.0, (203, 215): 1.0, (207, 219): 1.0, (208, 220): 1.0, (213, 225): 1.0, (211, 223): 1.0, (204, 216): 1.0, (205, 217): 1.0, (212, 224): 1.0, (209, 221): 1.0, (206, 218): 1.0, (24, 25): 1.0, (24, 27): 1.0, (25, 26): 1.0, (26, 27): 1.0, (118, 119): 1.0, (118, 121): 1.0, (119, 120): 1.0, (120, 121): 1.0, (138, 139): 1.0, (138, 141): 1.0, (139, 140): 1.0, (140, 141): 1.0, (24, 226): 1.0, (25, 227): 1.0, (27, 228): 1.0, (26, 229): 1.0, (118, 230): 1.0, (119, 231): 1.0, (121, 232): 1.0, (120, 233): 1.0, (138, 234): 1.0, (139, 235): 1.0, (141, 236): 1.0, (140, 237): 1.0, (238, 239): 1.0, (238, 240): 1.0, (239, 241): 1.0, (240, 241): 1.0, (242, 243): 1.0, (242, 244): 1.0, (243, 245): 1.0, (244, 264): 1.0, (240, 244): 1.0, (238, 242): 1.0, (239, 243): 1.0, (241, 245): 1.0, (246, 247): 1.0, (246, 248): 1.0, (247, 249): 1.0, (248, 249): 1.0, (1, 247): 1.0, (3, 249): 1.0, (0, 246): 1.0, (2, 248): 1.0, (250, 251): 1.0, (250, 252): 1.0, (251, 253): 1.0, (252, 253): 1.0, (247, 251): 1.0, (249, 253): 1.0, (246, 250): 1.0, (248, 252): 1.0, (254, 255): 1.0, (254, 256): 1.0, (255, 257): 1.0, (256, 257): 1.0, (258, 259): 1.0, (258, 260): 1.0, (259, 261): 1.0, (260, 261): 1.0, (256, 260): 1.0, (254, 258): 1.0, (255, 259): 1.0, (257, 261): 1.0, (262, 263): 1.0, (262, 264): 1.0, (263, 265): 1.0, (264, 265): 1.0, (242, 262): 1.0, (243, 263): 1.0, (245, 265): 1.0, (267, 270): 1.0, (268, 271): 1.0, (269, 272): 1.0, (269, 273): 1.0, (266, 270): 1.0, (266, 271): 1.0, (267, 272): 1.0, (268, 273): 1.0, (272, 274): 1.0, (271, 274): 1.0, (270, 274): 1.0, (273, 274): 1.0, (275, 276): 1.0, (277, 278): 1.0, (279, 280): 1.0, (280, 281): 1.0, (275, 282): 1.0, (277, 282): 1.0, (276, 279): 1.0, (278, 281): 1.0, (279, 283): 1.0, (277, 283): 1.0, (275, 283): 1.0, (281, 283): 1.0, (267, 276): 1.0, (272, 279): 1.0, (266, 282): 1.0, (270, 275): 1.0, (269, 280): 1.0, (271, 277): 1.0, (268, 278): 1.0, (285, 288): 1.0, (286, 289): 1.0, (287, 290): 1.0, (286, 291): 1.0, (284, 288): 1.0, (284, 289): 1.0, (285, 290): 1.0, (287, 291): 1.0, (291, 292): 1.0, (288, 292): 1.0, (289, 292): 1.0, (290, 292): 1.0, (293, 294): 1.0, (295, 296): 1.0, (297, 298): 1.0, (296, 299): 1.0, (293, 300): 1.0, (295, 300): 1.0, (294, 297): 1.0, (298, 299): 1.0, (299, 301): 1.0, (293, 301): 1.0, (295, 301): 1.0, (297, 301): 1.0, (289, 295): 1.0, (286, 296): 1.0, (290, 297): 1.0, (285, 294): 1.0, (288, 293): 1.0, (284, 300): 1.0, (287, 298): 1.0, (291, 299): 1.0, (303, 306): 1.0, (304, 307): 1.0, (305, 308): 1.0, (304, 309): 1.0, (302, 306): 1.0, (302, 307): 1.0, (303, 308): 1.0, (305, 309): 1.0, (309, 310): 1.0, (306, 310): 1.0, (307, 310): 1.0, (308, 310): 1.0, (311, 312): 1.0, (313, 314): 1.0, (315, 316): 1.0, (314, 317): 1.0, (311, 318): 1.0, (313, 318): 1.0, (312, 315): 1.0, (316, 317): 1.0, (317, 319): 1.0, (311, 319): 1.0, (313, 319): 1.0, (315, 319): 1.0, (307, 313): 1.0, (304, 314): 1.0, (308, 315): 1.0, (303, 312): 1.0, (306, 311): 1.0, (302, 318): 1.0, (305, 316): 1.0, (309, 317): 1.0, (320, 321): 1.0, (320, 322): 1.0, (321, 323): 1.0, (322, 323): 1.0, (75, 323): 1.0, (1, 321): 1.0, (0, 320): 1.0, (74, 322): 1.0, (340, 344): 1.0, (344, 345): 1.0, (336, 341): 1.0, (336, 337): 1.0, (342, 346): 1.0, (346, 347): 1.0, (338, 343): 1.0, (338, 339): 1.0, (344, 346): 1.0, (345, 347): 1.0, (336, 338): 1.0, (337, 339): 1.0, (338, 346): 1.0, (339, 347): 1.0, (336, 344): 1.0, (337, 345): 1.0, (332, 333): 1.0, (334, 335): 1.0, (332, 334): 1.0, (333, 335): 1.0, (334, 338): 1.0, (335, 339): 1.0, (333, 347): 1.0, (332, 346): 1.0, (326, 327): 1.0, (330, 331): 1.0, (326, 330): 1.0, (327, 331): 1.0, (326, 336): 1.0, (327, 337): 1.0, (331, 339): 1.0, (330, 338): 1.0, (4, 5): 1.0, (4, 8): 1.0, (5, 9): 1.0, (8, 9): 1.0, (4, 340): 1.0, (5, 341): 1.0, (8, 342): 1.0, (9, 343): 1.0, (324, 325): 1.0, (328, 329): 1.0, (324, 328): 1.0, (325, 329): 1.0, (325, 345): 1.0, (324, 344): 1.0, (328, 346): 1.0, (329, 347): 1.0, (6, 7): 1.0, (6, 10): 1.0, (7, 11): 1.0, (10, 11): 1.0, (6, 348): 1.0, (7, 349): 1.0, (10, 350): 1.0, (11, 351): 1.0, (12, 352): 1.0, (12, 353): 1.0, (354, 370): 1.0, (13, 355): 1.0, (356, 371): 1.0, (14, 357): 1.0, (358, 372): 1.0, (359, 373): 1.0, (16, 360): 1.0, (16, 361): 1.0, (17, 362): 1.0, (18, 363): 1.0, (359, 364): 1.0, (354, 364): 1.0, (361, 364): 1.0, (364, 374): 1.0, (359, 365): 1.0, (358, 365): 1.0, (357, 375): 1.0, (363, 365): 1.0, (358, 366): 1.0, (356, 366): 1.0, (355, 376): 1.0, (362, 366): 1.0, (356, 367): 1.0, (354, 367): 1.0, (352, 377): 1.0, (360, 367): 1.0, (362, 368): 1.0, (361, 368): 1.0, (360, 368): 1.0, (363, 368): 1.0, (357, 369): 1.0, (352, 369): 1.0, (353, 369): 1.0, (355, 369): 1.0, (12, 370): 1.0, (13, 371): 1.0, (14, 372): 1.0, (15, 373): 1.0, (353, 374): 1.0, (365, 375): 1.0, (366, 376): 1.0, (367, 377): 1.0, (370, 377): 1.0, (371, 377): 1.0, (371, 376): 1.0, (372, 376): 1.0, (372, 375): 1.0, (373, 375): 1.0, (370, 374): 1.0, (373, 374): 1.0, (773, 781): 1.0, (771, 778): 1.0, (384, 783): 1.0, (775, 780): 1.0, (383, 769): 1.0, (384, 771): 1.0, (385, 773): 1.0, (384, 775): 1.0, (382, 769): 1.0, (385, 771): 1.0, (383, 773): 1.0, (382, 775): 1.0, (777, 778): 1.0, (777, 779): 1.0, (777, 780): 1.0, (777, 781): 1.0, (779, 782): 1.0, (778, 783): 1.0, (781, 784): 1.0, (780, 783): 1.0, (779, 785): 1.0, (778, 784): 1.0, (781, 782): 1.0, (780, 785): 1.0, (383, 782): 1.0, (769, 779): 1.0, (382, 785): 1.0, (385, 784): 1.0, (786, 787): 1.0, (787, 788): 1.0, (788, 789): 1.0, (786, 789): 1.0, (769, 787): 1.0, (382, 786): 1.0, (779, 788): 1.0, (785, 789): 1.0, (790, 791): 1.0, (791, 792): 1.0, (792, 793): 1.0, (790, 793): 1.0, (773, 791): 1.0, (383, 790): 1.0, (781, 792): 1.0, (782, 793): 1.0, (794, 795): 1.0, (795, 796): 1.0, (796, 797): 1.0, (794, 797): 1.0, (384, 795): 1.0, (771, 794): 1.0, (783, 796): 1.0, (778, 797): 1.0, (798, 799): 1.0, (799, 800): 1.0, (800, 801): 1.0, (798, 801): 1.0, (775, 799): 1.0, (384, 798): 1.0, (780, 800): 1.0, (783, 801): 1.0, (802, 803): 1.0, (803, 804): 1.0, (804, 805): 1.0, (802, 805): 1.0, (385, 803): 1.0, (773, 802): 1.0, (784, 804): 1.0, (781, 805): 1.0, (806, 807): 1.0, (807, 808): 1.0, (808, 809): 1.0, (806, 809): 1.0, (383, 807): 1.0, (769, 806): 1.0, (782, 808): 1.0, (779, 809): 1.0, (810, 811): 1.0, (811, 812): 1.0, (812, 813): 1.0, (810, 813): 1.0, (382, 811): 1.0, (775, 810): 1.0, (785, 812): 1.0, (780, 813): 1.0, (814, 815): 1.0, (815, 816): 1.0, (816, 817): 1.0, (814, 817): 1.0, (771, 815): 1.0, (385, 814): 1.0, (778, 816): 1.0, (784, 817): 1.0, (828, 829): 1.0, (827, 828): 1.0, (826, 827): 1.0, (826, 829): 1.0, (58, 827): 1.0, (61, 828): 1.0, (57, 826): 1.0, (60, 829): 1.0, (834, 835): 1.0, (836, 837): 1.0, (834, 837): 1.0, (835, 836): 1.0, (827, 837): 1.0, (58, 834): 1.0, (61, 835): 1.0, (828, 836): 1.0, (830, 831): 1.0, (832, 833): 1.0, (830, 833): 1.0, (831, 832): 1.0, (830, 834): 1.0, (831, 835): 1.0, (832, 836): 1.0, (833, 837): 1.0, (838, 839): 1.0, (839, 854): 1.0, (840, 841): 1.0, (842, 843): 1.0, (844, 845): 1.0, (846, 847): 1.0, (848, 849): 1.0, (850, 851): 1.0, (852, 853): 1.0, (838, 855): 1.0, (856, 857): 1.0, (858, 859): 1.0, (860, 861): 1.0, (862, 863): 1.0, (864, 865): 1.0, (866, 867): 1.0, (868, 869): 1.0, (840, 869): 1.0, (841, 868): 1.0, (842, 867): 1.0, (843, 866): 1.0, (844, 865): 1.0, (845, 864): 1.0, (846, 863): 1.0, (847, 862): 1.0, (848, 861): 1.0, (849, 860): 1.0, (850, 859): 1.0, (851, 858): 1.0, (852, 857): 1.0, (853, 856): 1.0, (854, 855): 1.0, (870, 871): 1.0, (871, 872): 1.0, (873, 874): 1.0, (875, 876): 1.0, (877, 878): 1.0, (879, 880): 1.0, (881, 882): 1.0, (883, 884): 1.0, (885, 886): 1.0, (870, 887): 1.0, (888, 889): 1.0, (890, 891): 1.0, (892, 893): 1.0, (894, 895): 1.0, (896, 897): 1.0, (898, 899): 1.0, (900, 901): 1.0, (873, 901): 1.0, (874, 900): 1.0, (875, 899): 1.0, (876, 898): 1.0, (877, 897): 1.0, (878, 896): 1.0, (879, 895): 1.0, (880, 894): 1.0, (881, 893): 1.0, (882, 892): 1.0, (883, 891): 1.0, (884, 890): 1.0, (885, 889): 1.0, (886, 888): 1.0, (872, 887): 1.0, (859, 891): 1.0, (858, 890): 1.0, (848, 881): 1.0, (861, 893): 1.0, (860, 892): 1.0, (849, 882): 1.0, (863, 895): 1.0, (862, 894): 1.0, (838, 870): 1.0, (839, 871): 1.0, (850, 883): 1.0, (865, 897): 1.0, (864, 896): 1.0, (854, 872): 1.0, (851, 884): 1.0, (867, 899): 1.0, (866, 898): 1.0, (841, 874): 1.0, (840, 873): 1.0, (852, 885): 1.0, (857, 889): 1.0, (869, 901): 1.0, (868, 900): 1.0, (843, 876): 1.0, (842, 875): 1.0, (856, 888): 1.0, (853, 886): 1.0, (845, 878): 1.0, (844, 877): 1.0, (855, 887): 1.0, (847, 880): 1.0, (846, 879): 1.0, (928, 930): 1.0, (965, 966): 1.0, (963, 964): 1.0, (965, 968): 1.0, (961, 964): 1.0, (914, 924): 1.0, (904, 908): 1.0, (962, 973): 1.0, (908, 909): 1.0, (967, 968): 1.0, (905, 911): 1.0, (965, 972): 1.0, (905, 912): 1.0, (912, 913): 1.0, (904, 913): 1.0, (973, 974): 1.0, (966, 971): 1.0, (911, 915): 1.0, (971, 972): 1.0, (962, 963): 1.0, (910, 914): 1.0, (45, 916): 1.0, (29, 65): 1.0, (916, 917): 1.0, (29, 918): 1.0, (43, 919): 1.0, (39, 919): 1.0, (43, 920): 1.0, (920, 921): 1.0, (45, 921): 1.0, (65, 920): 1.0, (39, 922): 1.0, (919, 923): 1.0, (922, 923): 1.0, (917, 918): 1.0, (918, 922): 1.0, (966, 967): 1.0, (961, 974): 1.0, (961, 962): 1.0, (927, 928): 1.0, (927, 930): 1.0, (924, 926): 1.0, (910, 926): 1.0, (932, 941): 1.0, (931, 942): 1.0, (925, 931): 1.0, (931, 932): 1.0, (929, 933): 1.0, (929, 934): 1.0, (934, 935): 1.0, (925, 935): 1.0, (933, 936): 1.0, (944, 945): 1.0, (943, 946): 1.0, (938, 951): 1.0, (939, 950): 1.0, (940, 949): 1.0, (937, 952): 1.0, (941, 948): 1.0, (942, 947): 1.0, (937, 940): 1.0, (938, 944): 1.0, (938, 939): 1.0, (939, 943): 1.0, (940, 943): 1.0, (941, 942): 1.0, (942, 944): 1.0, (948, 957): 1.0, (952, 953): 1.0, (951, 954): 1.0, (950, 955): 1.0, (946, 959): 1.0, (949, 956): 1.0, (947, 958): 1.0, (945, 960): 1.0, (945, 947): 1.0, (947, 948): 1.0, (946, 949): 1.0, (946, 950): 1.0, (950, 951): 1.0, (945, 951): 1.0, (949, 952): 1.0, (913, 954): 1.0, (912, 955): 1.0, (904, 960): 1.0, (915, 953): 1.0, (909, 957): 1.0, (908, 958): 1.0, (905, 959): 1.0, (911, 956): 1.0, (953, 956): 1.0, (954, 960): 1.0, (954, 955): 1.0, (955, 959): 1.0, (956, 959): 1.0, (957, 958): 1.0, (958, 960): 1.0, (924, 967): 1.0, (926, 968): 1.0, (924, 930): 1.0, (914, 927): 1.0, (906, 907): 1.0, (907, 926): 1.0, (906, 910): 1.0, (902, 928): 1.0, (902, 903): 1.0, (903, 927): 1.0, (930, 963): 1.0, (928, 962): 1.0, (964, 966): 1.0, (963, 967): 1.0, (969, 970): 1.0, (965, 969): 1.0, (968, 970): 1.0, (914, 976): 1.0, (975, 976): 1.0, (910, 975): 1.0, (964, 978): 1.0, (977, 978): 1.0, (961, 977): 1.0, (979, 980): 1.0, (981, 982): 1.0, (983, 984): 1.0, (981, 985): 1.0, (984, 986): 1.0, (987, 988): 1.0, (989, 990): 1.0, (985, 991): 1.0, (981, 992): 1.0, (989, 993): 1.0, (982, 994): 1.0, (992, 994): 1.0, (983, 990): 1.0, (988, 995): 1.0, (982, 991): 1.0, (986, 993): 1.0, (986, 990): 1.0, (980, 996): 1.0, (979, 996): 1.0, (987, 997): 1.0, (995, 997): 1.0, (987, 991): 1.0, (985, 997): 1.0, (979, 987): 1.0, (988, 996): 1.0, (998, 999): 1.0, (997, 999): 1.0, (995, 998): 1.0, (980, 1000): 1.0, (1000, 1001): 1.0, (996, 1001): 1.0, (979, 983): 1.0, (980, 990): 1.0, (982, 984): 1.0, (983, 991): 1.0, (1002, 1003): 1.0, (981, 1003): 1.0, (985, 1002): 1.0, (988, 1004): 1.0, (1004, 1005): 1.0, (995, 1005): 1.0, (984, 1006): 1.0, (1006, 1007): 1.0, (986, 1007): 1.0, (928, 980): 1.0, (962, 990): 1.0, (973, 989): 1.0, (974, 993): 1.0, (964, 984): 1.0, (966, 982): 1.0, (971, 994): 1.0, (967, 991): 1.0, (963, 983): 1.0, (924, 987): 1.0, (969, 1003): 1.0, (970, 1002): 1.0, (968, 985): 1.0, (926, 997): 1.0, (965, 981): 1.0, (930, 979): 1.0, (914, 988): 1.0, (927, 996): 1.0, (976, 1004): 1.0, (907, 999): 1.0, (906, 998): 1.0, (975, 1005): 1.0, (910, 995): 1.0, (978, 1006): 1.0, (902, 1000): 1.0, (961, 986): 1.0, (972, 992): 1.0, (903, 1001): 1.0, (977, 1007): 1.0, (929, 943): 1.0, (934, 939): 1.0, (935, 938): 1.0, (925, 944): 1.0, (933, 940): 1.0, (936, 937): 1.0, (1009, 1010): 1.0, (1010, 1011): 1.0, (1008, 1011): 1.0, (935, 1011): 1.0, (925, 1008): 1.0, (929, 1009): 1.0, (934, 1010): 1.0, (932, 1008): 1.0, (936, 1009): 1.0, (1012, 1014): 1.0, (1014, 1016): 1.0, (1016, 1018): 1.0, (1018, 1020): 1.0, (1020, 1022): 1.0, (1022, 1024): 1.0, (1024, 1026): 1.0, (1012, 1026): 1.0, (1013, 1015): 1.0, (1015, 1017): 1.0, (1017, 1019): 1.0, (1019, 1021): 1.0, (1021, 1023): 1.0, (1023, 1025): 1.0, (1025, 1027): 1.0, (1013, 1027): 1.0, (1029, 1030): 1.0, (1029, 1031): 1.0, (1031, 1033): 1.0, (1030, 1033): 1.0, (1028, 1030): 1.0, (1032, 1033): 1.0, (1028, 1032): 1.0, (1035, 1036): 1.0, (1029, 1035): 1.0, (1030, 1036): 1.0, (1034, 1036): 1.0, (1028, 1034): 1.0, (1038, 1039): 1.0, (1035, 1038): 1.0, (1036, 1039): 1.0, (1037, 1039): 1.0, (1034, 1037): 1.0, (1041, 1042): 1.0, (1038, 1041): 1.0, (1039, 1042): 1.0, (1040, 1042): 1.0, (1037, 1040): 1.0, (1044, 1045): 1.0, (1041, 1044): 1.0, (1042, 1045): 1.0, (1043, 1045): 1.0, (1040, 1043): 1.0, (1047, 1048): 1.0, (1044, 1047): 1.0, (1045, 1048): 1.0, (1046, 1048): 1.0, (1043, 1046): 1.0, (1050, 1051): 1.0, (1047, 1050): 1.0, (1048, 1051): 1.0, (1049, 1051): 1.0, (1046, 1049): 1.0, (1031, 1050): 1.0, (1033, 1051): 1.0, (1032, 1049): 1.0, (1013, 1032): 1.0, (1015, 1028): 1.0, (1012, 1031): 1.0, (1014, 1029): 1.0, (1016, 1035): 1.0, (1017, 1034): 1.0, (1026, 1050): 1.0, (1027, 1049): 1.0, (1018, 1038): 1.0, (1019, 1037): 1.0, (1020, 1041): 1.0, (1021, 1040): 1.0, (1022, 1044): 1.0, (1023, 1043): 1.0, (1024, 1047): 1.0, (1025, 1046): 1.0, (1052, 1054): 0.8, (1052, 1053): 0.8, (1053, 1055): 0.8, (1054, 1055): 0.8, (1054, 1056): 0.8, (1055, 1057): 0.8, (1056, 1057): 0.8, (1056, 1058): 0.8, (1057, 1059): 0.8, (1058, 1059): 0.8, (1058, 1060): 0.8, (1059, 1061): 0.8, (1060, 1061): 0.8, (1060, 1062): 0.8, (1061, 1063): 0.8, (1062, 1063): 0.8, (1062, 1064): 0.8, (1063, 1065): 0.8, (1064, 1065): 0.8, (1064, 1066): 0.8, (1065, 1067): 0.8, (1066, 1067): 0.8, (1066, 1068): 0.8, (1067, 1069): 0.8, (1068, 1069): 0.8, (1068, 1070): 0.8, (1069, 1071): 0.8, (1070, 1071): 0.8, (1070, 1072): 0.8, (1071, 1073): 0.8, (1072, 1073): 0.8, (1072, 1074): 0.8, (1073, 1075): 0.8, (1074, 1075): 0.8, (1052, 1074): 0.8, (1053, 1075): 0.8, (1076, 1078): 0.8, (1077, 1079): 0.8, (1078, 1080): 0.8, (1079, 1081): 0.8, (1080, 1082): 0.8, (1081, 1083): 0.8, (1082, 1084): 0.8, (1083, 1085): 0.8, (1084, 1086): 0.8, (1085, 1087): 0.8, (1086, 1088): 0.8, (1087, 1089): 0.8, (1088, 1090): 0.8, (1089, 1091): 0.8, (1090, 1092): 0.8, (1091, 1093): 0.8, (1092, 1094): 0.8, (1093, 1095): 0.8, (1094, 1096): 0.8, (1095, 1097): 0.8, (1096, 1098): 0.8, (1097, 1099): 0.8, (1076, 1098): 0.8, (1077, 1099): 0.8, (1054, 1078): 0.8, (1056, 1080): 0.8, (1064, 1088): 0.8, (1066, 1090): 0.8, (1074, 1098): 0.8, (1052, 1076): 0.8, (1057, 1081): 0.8, (1055, 1079): 0.8, (1067, 1091): 0.8, (1065, 1089): 0.8, (1053, 1077): 0.8, (1075, 1099): 0.8, (1060, 1084): 0.8, (1062, 1086): 0.8, (1070, 1094): 0.8, (1072, 1096): 0.8, (1063, 1087): 0.8, (1061, 1085): 0.8, (1073, 1097): 0.8, (1071, 1095): 0.8, (1058, 1082): 0.8, (1068, 1092): 0.8, (1059, 1083): 0.8, (1069, 1093): 0.8, (1090, 1091): 0.8, (1092, 1093): 0.8, (1094, 1095): 0.8, (1096, 1097): 0.8, (1098, 1099): 0.8, (1076, 1077): 0.8, (1078, 1079): 0.8, (1080, 1081): 0.8, (1082, 1083): 0.8, (1084, 1085): 0.8, (1086, 1087): 0.8, (1088, 1089): 0.8, (1100, 1102): 0.8, (1100, 1101): 0.8, (1101, 1103): 0.8, (1102, 1103): 0.8, (1102, 1104): 0.8, (1103, 1105): 0.8, (1104, 1105): 0.8, (1104, 1106): 0.8, (1105, 1107): 0.8, (1106, 1107): 0.8, (1106, 1108): 0.8, (1107, 1109): 0.8, (1108, 1109): 0.8, (1108, 1110): 0.8, (1109, 1111): 0.8, (1110, 1111): 0.8, (1110, 1112): 0.8, (1111, 1113): 0.8, (1112, 1113): 0.8, (1112, 1114): 0.8, (1113, 1115): 0.8, (1114, 1115): 0.8, (1114, 1116): 0.8, (1115, 1117): 0.8, (1116, 1117): 0.8, (1116, 1118): 0.8, (1117, 1119): 0.8, (1118, 1119): 0.8, (1118, 1120): 0.8, (1119, 1121): 0.8, (1120, 1121): 0.8, (1120, 1122): 0.8, (1121, 1123): 0.8, (1122, 1123): 0.8, (1100, 1122): 0.8, (1101, 1123): 0.8, (1124, 1126): 0.8, (1125, 1127): 0.8, (1126, 1128): 0.8, (1127, 1129): 0.8, (1128, 1130): 0.8, (1129, 1131): 0.8, (1130, 1132): 0.8, (1131, 1133): 0.8, (1132, 1134): 0.8, (1133, 1135): 0.8, (1134, 1136): 0.8, (1135, 1137): 0.8, (1136, 1138): 0.8, (1137, 1139): 0.8, (1138, 1140): 0.8, (1139, 1141): 0.8, (1140, 1142): 0.8, (1141, 1143): 0.8, (1142, 1144): 0.8, (1143, 1145): 0.8, (1144, 1146): 0.8, (1145, 1147): 0.8, (1124, 1146): 0.8, (1125, 1147): 0.8, (1102, 1126): 0.8, (1104, 1128): 0.8, (1112, 1136): 0.8, (1114, 1138): 0.8, (1122, 1146): 0.8, (1100, 1124): 0.8, (1105, 1129): 0.8, (1103, 1127): 0.8, (1115, 1139): 0.8, (1113, 1137): 0.8, (1101, 1125): 0.8, (1123, 1147): 0.8, (1108, 1132): 0.8, (1110, 1134): 0.8, (1118, 1142): 0.8, (1120, 1144): 0.8, (1111, 1135): 0.8, (1109, 1133): 0.8, (1121, 1145): 0.8, (1119, 1143): 0.8, (1106, 1130): 0.8, (1116, 1140): 0.8, (1107, 1131): 0.8, (1117, 1141): 0.8, (1138, 1139): 0.8, (1140, 1141): 0.8, (1142, 1143): 0.8, (1144, 1145): 0.8, (1146, 1147): 0.8, (1124, 1125): 0.8, (1126, 1127): 0.8, (1128, 1129): 0.8, (1130, 1131): 0.8, (1132, 1133): 0.8, (1134, 1135): 0.8, (1136, 1137): 0.8, (1148, 1149): 0.8, (1149, 1150): 0.8, (1150, 1151): 0.8, (1151, 1152): 0.8, (1152, 1153): 0.8, (1153, 1154): 0.8, (1154, 1155): 0.8, (1155, 1156): 0.8, (1156, 1157): 0.8, (1157, 1158): 0.8, (1158, 1159): 0.8, (1148, 1159): 0.8, (1160, 1161): 0.8, (1161, 1162): 0.8, (1162, 1163): 0.8, (1163, 1164): 0.8, (1164, 1165): 0.8, (1165, 1166): 0.8, (1166, 1167): 0.8, (1167, 1168): 0.8, (1168, 1169): 0.8, (1169, 1170): 0.8, (1170, 1171): 0.8, (1160, 1171): 0.8, (1153, 1165): 0.8, (1152, 1164): 0.8, (1148, 1160): 0.8, (1159, 1171): 0.8, (1150, 1162): 0.8, (1149, 1161): 0.8, (1157, 1169): 0.8, (1156, 1168): 0.8, (1154, 1166): 0.8, (1151, 1163): 0.8, (1158, 1170): 0.8, (1155, 1167): 0.8}
me_cube.attributes.new('crease_edge', 'FLOAT', 'EDGE').data.foreach_set('value', [_k.get((min(e.vertices), max(e.vertices)), 0.0) for e in me_cube.edges])
me_cube.materials.append(mat_material)
me_cube.use_remesh_preserve_volume = False
me_cube.use_remesh_preserve_attributes = False
me_cube.use_mirror_vertex_groups = False
me_cube.update()

# ---- objects
ob_cube = bpy.data.objects.new('Cube', me_cube)
ob_lamp = bpy.data.objects.new('Lamp', light_lamp)
ob_camera = bpy.data.objects.new('Camera', cam_camera)

# ---- transforms, parenting, visibility, modifiers, constraints
ob_cube.location = (0.0, 0.0, 0.0)
ob_cube.scale = (1.0, 1.479, 0.3831)
ob_cube.lock_rotations_4d = False
ob_cube.empty_display_type = 'ARROWS'
ob_cube.lineart.crease_threshold = 0.0
_m = ob_cube.modifiers.new('Mirror', 'MIRROR')
_m.use_clip = True
_m = ob_cube.modifiers.new('Subsurf', 'SUBSURF')
_m.uv_smooth = 'PRESERVE_CORNERS'
_m.quality = 2
_m.levels = 2
_m.show_only_control_edges = False
_m = ob_cube.modifiers.new('EdgeSplit', 'EDGE_SPLIT')
ob_lamp.location = (4.076, 2.641, 5.904)
ob_lamp.rotation_euler = (0.6503, 0.05522, 1.866)
ob_lamp.lock_rotations_4d = False
ob_lamp.empty_display_type = 'ARROWS'
ob_lamp.color = (0.0, 0.0, 0.0, 0.0)
ob_lamp.lineart.crease_threshold = 0.0
ob_camera.location = (7.481, -6.508, 5.344)
ob_camera.rotation_euler = (1.109, 0.0, 0.8149)
ob_camera.lock_rotations_4d = False
ob_camera.empty_display_type = 'ARROWS'
ob_camera.color = (0.0, 0.0, 0.0, 0.0)
ob_camera.display_type = 'WIRE'
ob_camera.lineart.crease_threshold = 0.0

# ---- collection membership
col_collection_1.objects.link(ob_cube)
col_collection_1.objects.link(ob_lamp)
col_collection_1.objects.link(ob_camera)

# ---- scene / render settings (as saved in the file)
scene.camera = ob_camera
scene.frame_start = 1; scene.frame_end = 250; scene.frame_set(1)
scene.render.engine = 'CYCLES'
scene.render.resolution_percentage = 50
scene.render.dither_intensity = 0.0
scene.cycles.use_denoising = False
scene.cycles.samples = 128
scene.cycles.sampling_pattern = 'TABULATED_SOBOL'
scene.cycles.use_adaptive_sampling = False
scene.cycles.use_light_tree = False
scene.cycles.blur_glossy = 0.0
scene.cycles.sample_clamp_indirect = 0.0
scene.view_settings.view_transform = 'Standard'
bpy.context.view_layer.update()
